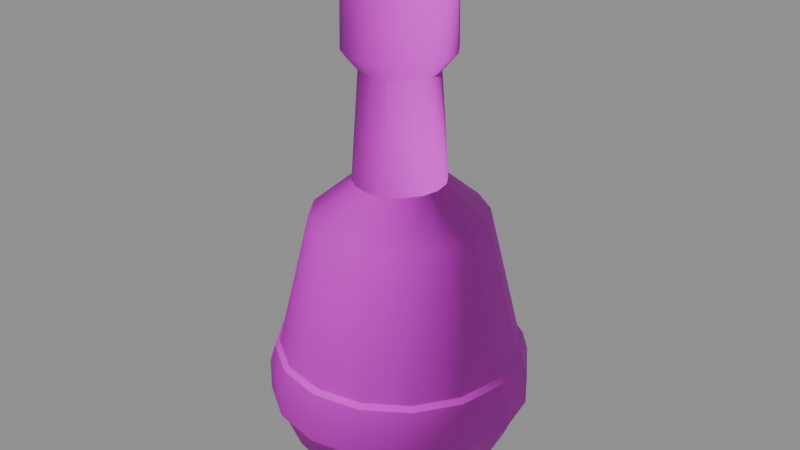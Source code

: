 # Source: potion_2.blend  (saved by Blender 5.1.30; exported with 4.5.12 LTS)
import bpy
from mathutils import Matrix  # noqa: F401  (used for matrix-valued properties, if any)

bpy.ops.wm.read_factory_settings(use_empty=True)
scene = bpy.context.scene
scene.name = 'Scene'

# ---- images (referenced by path relative to the original .blend; pixels are not part of the script)
import os
ASSET_DIR = os.environ.get("B2B_ASSET_DIR", "")  # directory of the original .blend (textures are referenced by path, not embedded)
HERE = os.path.dirname(os.path.abspath(__file__))  # packed textures are extracted next to this script under _unpacked/

def load_image(name, relpath, width, height, colorspace="sRGB"):
    """Load a texture the original file referenced (path relative to the .blend, or extracted next to this script)."""
    p = next((c for c in (os.path.join(HERE, relpath), os.path.join(ASSET_DIR, relpath)) if relpath and os.path.exists(c)), "")
    if p:
        img = bpy.data.images.load(p, check_existing=True)
        img.name = name
    else:  # same state as the original file: an image datablock whose file is absent (Cycles renders it pink)
        img = bpy.data.images.new(name, width, height)
        img.source = "FILE"
        img.filepath = "//" + (relpath or name)
    img.colorspace_settings.name = colorspace
    return img
img_t_trim_props_basecolor_png = load_image('T_Trim_Props_BaseColor.png', 'T_Trim_Props_BaseColor.png', 1024, 1024, 'sRGB')
img_t_trim_props_normal_png = load_image('T_Trim_Props_Normal.png', 'T_Trim_Props_Normal.png', 1024, 1024, 'Non-Color')

# ---- materials (node trees are filled in below, after node groups)
mat_mi_trim_props_vertex = bpy.data.materials.new('MI_Trim_Props_Vertex')
mat_mi_trim_props_vertex.roughness = 0.8727

# ---- material node trees
mat_mi_trim_props_vertex.use_nodes = True; mat_mi_trim_props_vertex.node_tree.nodes.clear()
_N = mat_mi_trim_props_vertex.node_tree.nodes; _L = mat_mi_trim_props_vertex.node_tree.links
n0 = _N.new('ShaderNodeBsdfPrincipled'); n0.name = 'Principled BSDF'; n0.location = (-200, 100)
n0.inputs[2].default_value = 0.8727
n1 = _N.new('ShaderNodeOutputMaterial'); n1.name = 'Material Output'; n1.location = (200, 100)
n2 = _N.new('ShaderNodeNormalMap'); n2.name = 'Normal Map'; n2.location = (-600, -600)
n2.label = 'Normal/Map'
n3 = _N.new('ShaderNodeTexImage'); n3.name = 'Image Texture'; n3.location = (-600, 300)
n3.image = img_t_trim_props_basecolor_png
n4 = _N.new('ShaderNodeTexImage'); n4.name = 'Image Texture.001'; n4.location = (-900, -1200)
n4.image = img_t_trim_props_normal_png
_L.new(n0.outputs[0], n1.inputs[0])
_L.new(n2.outputs[0], n0.inputs[5])
_L.new(n3.outputs[0], n0.inputs[0])
_L.new(n4.outputs[0], n2.inputs[1])
n1.is_active_output = True

# ---- meshes
me_cylinder_045 = bpy.data.meshes.new('Cylinder.045')
me_cylinder_045.from_pydata([(2.216e-10, 0.02627, -0.0001759), (0.01005, 0.02427, -0.0001759), (0.01858, 0.01858, -0.0001759), (0.02427, 0.01005, -0.0001759), (0.02627, 2.216e-10, -0.0001759), (0.02427, -0.01005, -0.0001759), (0.01858, -0.01858, -0.0001759), (0.01005, -0.02427, -0.0001759), (2.216e-10, -0.02627, -0.0001759), (-0.01005, -0.02427, -0.0001759), (-0.01858, -0.01858, -0.0001759), (-0.02427, -0.01005, -0.0001759), (-0.02627, 2.216e-10, -0.0001759), (-0.02427, 0.01005, -0.0001759), (-0.01858, 0.01858, -0.0001759), (-0.01005, 0.02427, -0.0001759), (0.01621, 0.03914, 0.1375), (5.486e-10, 0.04236, 0.1375), (0.02995, 0.02995, 0.1375), (0.03914, 0.01621, 0.1375), (0.04236, -5.374e-10, 0.1375), (0.03914, -0.01621, 0.1375), (0.02995, -0.02995, 0.1375), (0.01621, -0.03914, 0.1375), (5.486e-10, -0.04236, 0.1375), (-0.01621, -0.03914, 0.1375), (-0.02995, -0.02995, 0.1375), (-0.03914, -0.01621, 0.1375), (-0.04236, -5.374e-10, 0.1375), (-0.03914, 0.01621, 0.1375), (-0.02995, 0.02995, 0.1375), (-0.01621, 0.03914, 0.1375), (0.008447, 0.02039, 0.1549), (2.575e-10, 0.02207, 0.1549), (0.01561, 0.01561, 0.1549), (0.02039, 0.008447, 0.1549), (0.02207, -4.005e-10, 0.1549), (0.02039, -0.008447, 0.1549), (0.01561, -0.01561, 0.1549), (0.008447, -0.02039, 0.1549), (2.575e-10, -0.02207, 0.1549), (-0.008447, -0.02039, 0.1549), (-0.01561, -0.01561, 0.1549), (-0.02039, -0.008447, 0.1549), (-0.02207, -4.005e-10, 0.1549), (-0.02039, 0.008447, 0.1549), (-0.01561, 0.01561, 0.1549), (-0.008447, 0.02039, 0.1549), (0.007066, 0.01706, 0.2071), (2.765e-10, 0.01846, 0.2071), (0.01306, 0.01306, 0.2071), (0.01706, 0.007066, 0.2071), (0.01846, -3.585e-10, 0.2071), (0.01706, -0.007066, 0.2071), (0.01306, -0.01306, 0.2071), (0.007066, -0.01706, 0.2071), (2.765e-10, -0.01846, 0.2071), (-0.007066, -0.01706, 0.2071), (-0.01306, -0.01306, 0.2071), (-0.01706, -0.007066, 0.2071), (-0.01846, -3.585e-10, 0.2071), (-0.01706, 0.007066, 0.2071), (-0.01306, 0.01306, 0.2071), (-0.007066, 0.01706, 0.2071), (0.009919, 0.02395, 0.216), (5.608e-10, 0.02592, 0.216), (0.01833, 0.01833, 0.216), (0.02395, 0.009919, 0.216), (0.02592, -5.417e-10, 0.216), (0.02395, -0.009919, 0.216), (0.01833, -0.01833, 0.216), (0.009919, -0.02395, 0.216), (5.608e-10, -0.02592, 0.216), (-0.009919, -0.02395, 0.216), (-0.01833, -0.01833, 0.216), (-0.02395, -0.009919, 0.216), (-0.02592, -5.417e-10, 0.216), (-0.02395, 0.009919, 0.216), (-0.01833, 0.01833, 0.216), (-0.009919, 0.02395, 0.216), (0.00974, 0.02351, 0.2438), (5.644e-10, 0.02545, 0.2438), (0.018, 0.018, 0.2438), (0.02351, 0.00974, 0.2438), (0.02545, -5.457e-10, 0.2438), (0.02351, -0.00974, 0.2438), (0.018, -0.018, 0.2438), (0.00974, -0.02351, 0.2438), (5.644e-10, -0.02545, 0.2438), (-0.00974, -0.02351, 0.2438), (-0.018, -0.018, 0.2438), (-0.02351, -0.00974, 0.2438), (-0.02545, -5.457e-10, 0.2438), (-0.02351, 0.00974, 0.2438), (-0.018, 0.018, 0.2438), (-0.00974, 0.02351, 0.2438), (1.294e-10, 0.04157, 0.01015), (5.871e-11, 0.05406, 0.02344), (5.871e-11, 0.06119, 0.04155), (0.01591, 0.03841, 0.01015), (0.02341, 0.05653, 0.04155), (0.02069, 0.04994, 0.02344), (0.0294, 0.0294, 0.01015), (0.04326, 0.04326, 0.04155), (0.03822, 0.03822, 0.02344), (0.03841, 0.01591, 0.01015), (0.05653, 0.02341, 0.04155), (0.04994, 0.02069, 0.02344), (0.04157, 1.294e-10, 0.01015), (0.06119, -5.871e-11, 0.04155), (0.05406, 0.0, 0.02344), (0.03841, -0.01591, 0.01015), (0.05653, -0.02341, 0.04155), (0.04994, -0.02069, 0.02344), (0.0294, -0.0294, 0.01015), (0.04326, -0.04326, 0.04155), (0.03822, -0.03822, 0.02344), (0.01591, -0.03841, 0.01015), (0.02341, -0.05653, 0.04155), (0.02069, -0.04994, 0.02344), (1.294e-10, -0.04157, 0.01015), (5.871e-11, -0.06119, 0.04155), (5.871e-11, -0.05406, 0.02344), (-0.01591, -0.03841, 0.01015), (-0.02341, -0.05653, 0.04155), (-0.02069, -0.04994, 0.02344), (-0.0294, -0.0294, 0.01015), (-0.04326, -0.04326, 0.04155), (-0.03822, -0.03822, 0.02344), (-0.03841, -0.01591, 0.01015), (-0.05653, -0.02341, 0.04155), (-0.04994, -0.02069, 0.02344), (-0.04157, 1.294e-10, 0.01015), (-0.06119, -5.871e-11, 0.04155), (-0.05406, 0.0, 0.02344), (-0.03841, 0.01591, 0.01015), (-0.05653, 0.02341, 0.04155), (-0.04994, 0.02069, 0.02344), (-0.0294, 0.0294, 0.01015), (-0.04326, 0.04326, 0.04155), (-0.03822, 0.03822, 0.02344), (-0.01591, 0.03841, 0.01015), (-0.02341, 0.05653, 0.04155), (-0.02069, 0.04994, 0.02344), (0.006354, 0.01538, 0.2327), (-1.153e-05, 0.01665, 0.233), (0.01175, 0.01177, 0.2325), (0.01536, 0.006372, 0.2323), (0.01662, -1.886e-10, 0.2323), (0.01536, -0.006372, 0.2323), (0.01175, -0.01177, 0.2325), (0.006354, -0.01538, 0.2327), (-1.153e-05, -0.01665, 0.233), (-0.006377, -0.01538, 0.2333), (-0.01177, -0.01177, 0.2335), (-0.01538, -0.006372, 0.2337), (-0.01664, -3.885e-10, 0.2338), (-0.01538, 0.006372, 0.2337), (-0.01177, 0.01177, 0.2335), (-0.006377, 0.01538, 0.2333), (0.008833, 0.01841, 0.2601), (0.001216, 0.01992, 0.2605), (0.01529, 0.01409, 0.2598), (0.0196, 0.007625, 0.2596), (0.02112, -1.743e-10, 0.2596), (0.0196, -0.007625, 0.2596), (0.01529, -0.01409, 0.2598), (0.008833, -0.01841, 0.2601), (0.001216, -0.01992, 0.2605), (-0.006401, -0.01841, 0.2608), (-0.01286, -0.01409, 0.2611), (-0.01717, -0.007625, 0.2613), (-0.01869, -4.136e-10, 0.2613), (-0.01717, 0.007625, 0.2613), (-0.01286, 0.01409, 0.2611), (-0.006401, 0.01841, 0.2608), (0.02237, 0.05401, 0.0704), (1.91e-10, 0.05846, 0.0704), (-0.02237, 0.05401, 0.0704), (0.04134, 0.04134, 0.0704), (0.05401, 0.02237, 0.0704), (0.05846, -2.275e-10, 0.0704), (0.05401, -0.02237, 0.0704), (0.04134, -0.04134, 0.0704), (0.02237, -0.05401, 0.0704), (1.91e-10, -0.05846, 0.0704), (-0.02237, -0.05401, 0.0704), (-0.04134, -0.04134, 0.0704), (-0.05401, -0.02237, 0.0704), (-0.05846, -2.275e-10, 0.0704), (-0.05401, 0.02237, 0.0704), (-0.04134, 0.04134, 0.0704), (5.459e-11, 0.06372, 0.04405), (0.02438, 0.05887, 0.04405), (0.02433, 0.05873, 0.05923), (1.325e-10, 0.06357, 0.05923), (0.04506, 0.04506, 0.04405), (0.04495, 0.04495, 0.05923), (0.05887, 0.02438, 0.04405), (0.05873, 0.02433, 0.05923), (0.06372, -6.551e-11, 0.04405), (0.06357, -1.894e-10, 0.05923), (0.05887, -0.02438, 0.04405), (0.05873, -0.02433, 0.05923), (0.04506, -0.04506, 0.04405), (0.04495, -0.04495, 0.05923), (0.02438, -0.05887, 0.04405), (0.02433, -0.05873, 0.05923), (5.459e-11, -0.06372, 0.04405), (1.325e-10, -0.06357, 0.05923), (-0.02438, -0.05887, 0.04405), (-0.02433, -0.05873, 0.05923), (-0.04506, -0.04506, 0.04405), (-0.04495, -0.04495, 0.05923), (-0.05887, -0.02438, 0.04405), (-0.05873, -0.02433, 0.05923), (-0.06372, -6.551e-11, 0.04405), (-0.06357, -1.894e-10, 0.05923), (-0.05887, 0.02438, 0.04405), (-0.05873, 0.02433, 0.05923), (-0.04506, 0.04506, 0.04405), (-0.04495, 0.04495, 0.05923), (-0.02438, 0.05887, 0.04405), (-0.02433, 0.05873, 0.05923), (0.0233, 0.05625, 0.06829), (0.04305, 0.04305, 0.06829), (0.05625, 0.0233, 0.06829), (0.06088, -2.413e-10, 0.06829), (0.05625, -0.0233, 0.06829), (0.04305, -0.04305, 0.06829), (0.0233, -0.05625, 0.06829), (1.923e-10, -0.06088, 0.06829), (-0.0233, -0.05625, 0.06829), (-0.04305, -0.04305, 0.06829), (-0.05625, -0.0233, 0.06829), (-0.06088, -2.413e-10, 0.06829), (-0.05625, 0.0233, 0.06829), (-0.04305, 0.04305, 0.06829), (1.923e-10, 0.06088, 0.06829), (-0.0233, 0.05625, 0.06829)], [], [(15, 141, 96, 0), (179, 176, 16, 18), (180, 179, 18, 19), (181, 180, 19, 20), (182, 181, 20, 21), (183, 182, 21, 22), (184, 183, 22, 23), (185, 184, 23, 24), (186, 185, 24, 25), (187, 186, 25, 26), (188, 187, 26, 27), (189, 188, 27, 28), (190, 189, 28, 29), (191, 190, 29, 30), (2, 102, 105, 3), (178, 191, 30, 31), (177, 178, 31, 17), (0, 1, 2, 3, 4, 5, 6, 7, 8, 9, 10, 11, 12, 13, 14, 15), (25, 24, 40, 41), (7, 117, 120, 8), (12, 132, 135, 13), (5, 111, 114, 6), (10, 126, 129, 11), (3, 105, 108, 4), (8, 120, 123, 9), (0, 96, 99, 1), (13, 135, 138, 14), (6, 114, 117, 7), (11, 129, 132, 12), (1, 99, 102, 2), (4, 108, 111, 5), (9, 123, 126, 10), (14, 138, 141, 15), (46, 45, 61, 62), (18, 16, 32, 34), (26, 25, 41, 42), (19, 18, 34, 35), (27, 26, 42, 43), (20, 19, 35, 36), (28, 27, 43, 44), (21, 20, 36, 37), (29, 28, 44, 45), (22, 21, 37, 38), (30, 29, 45, 46), (23, 22, 38, 39), (31, 30, 46, 47), (24, 23, 39, 40), (16, 17, 33, 32), (17, 31, 47, 33), (60, 59, 75, 76), (39, 38, 54, 55), (47, 46, 62, 63), (40, 39, 55, 56), (32, 33, 49, 48), (33, 47, 63, 49), (41, 40, 56, 57), (34, 32, 48, 50), (42, 41, 57, 58), (35, 34, 50, 51), (43, 42, 58, 59), (36, 35, 51, 52), (44, 43, 59, 60), (37, 36, 52, 53), (45, 44, 60, 61), (38, 37, 53, 54), (66, 64, 80, 82), (53, 52, 68, 69), (61, 60, 76, 77), (54, 53, 69, 70), (62, 61, 77, 78), (55, 54, 70, 71), (63, 62, 78, 79), (56, 55, 71, 72), (48, 49, 65, 64), (49, 63, 79, 65), (57, 56, 72, 73), (50, 48, 64, 66), (58, 57, 73, 74), (51, 50, 66, 67), (59, 58, 74, 75), (52, 51, 67, 68), (80, 81, 95, 94, 93, 92, 91, 90, 89, 88, 87, 86, 85, 84, 83, 82), (74, 73, 89, 90), (67, 66, 82, 83), (75, 74, 90, 91), (68, 67, 83, 84), (76, 75, 91, 92), (69, 68, 84, 85), (77, 76, 92, 93), (70, 69, 85, 86), (78, 77, 93, 94), (71, 70, 86, 87), (79, 78, 94, 95), (72, 71, 87, 88), (64, 65, 81, 80), (65, 79, 95, 81), (73, 72, 88, 89), (99, 96, 97, 101), (101, 97, 98, 100), (187, 188, 234, 233), (102, 99, 101, 104), (104, 101, 100, 103), (188, 189, 235, 234), (105, 102, 104, 107), (107, 104, 103, 106), (142, 139, 220, 222), (108, 105, 107, 110), (110, 107, 106, 109), (189, 190, 236, 235), (111, 108, 110, 113), (113, 110, 109, 112), (136, 133, 216, 218), (114, 111, 113, 116), (116, 113, 112, 115), (130, 127, 212, 214), (117, 114, 116, 119), (119, 116, 115, 118), (190, 191, 237, 236), (120, 117, 119, 122), (122, 119, 118, 121), (124, 121, 208, 210), (123, 120, 122, 125), (125, 122, 121, 124), (191, 178, 239, 237), (126, 123, 125, 128), (128, 125, 124, 127), (118, 115, 204, 206), (129, 126, 128, 131), (131, 128, 127, 130), (176, 179, 225, 224), (132, 129, 131, 134), (134, 131, 130, 133), (112, 109, 200, 202), (135, 132, 134, 137), (137, 134, 133, 136), (178, 177, 238, 239), (138, 135, 137, 140), (140, 137, 136, 139), (106, 103, 196, 198), (141, 138, 140, 143), (143, 140, 139, 142), (179, 180, 226, 225), (96, 141, 143, 97), (97, 143, 142, 98), (177, 176, 224, 238), (176, 177, 17, 16), (144, 146, 147, 148, 149, 150, 151, 152, 153, 154, 155, 156, 157, 158, 159, 145), (160, 161, 175, 174, 173, 172, 171, 170, 169, 168, 167, 166, 165, 164, 163, 162), (153, 152, 168, 169), (146, 144, 160, 162), (154, 153, 169, 170), (147, 146, 162, 163), (155, 154, 170, 171), (148, 147, 163, 164), (156, 155, 171, 172), (149, 148, 164, 165), (157, 156, 172, 173), (150, 149, 165, 166), (158, 157, 173, 174), (151, 150, 166, 167), (159, 158, 174, 175), (152, 151, 167, 168), (144, 145, 161, 160), (145, 159, 175, 161), (180, 181, 227, 226), (100, 98, 192, 193), (181, 182, 228, 227), (182, 183, 229, 228), (139, 136, 218, 220), (133, 130, 214, 216), (183, 184, 230, 229), (127, 124, 210, 212), (98, 142, 222, 192), (184, 185, 231, 230), (121, 118, 206, 208), (115, 112, 202, 204), (185, 186, 232, 231), (109, 106, 198, 200), (103, 100, 193, 196), (186, 187, 233, 232), (193, 192, 195, 194), (196, 193, 194, 197), (198, 196, 197, 199), (200, 198, 199, 201), (202, 200, 201, 203), (204, 202, 203, 205), (206, 204, 205, 207), (208, 206, 207, 209), (210, 208, 209, 211), (212, 210, 211, 213), (214, 212, 213, 215), (216, 214, 215, 217), (218, 216, 217, 219), (220, 218, 219, 221), (222, 220, 221, 223), (192, 222, 223, 195), (194, 195, 238, 224), (195, 223, 239, 238), (223, 221, 237, 239), (221, 219, 236, 237), (219, 217, 235, 236), (217, 215, 234, 235), (215, 213, 233, 234), (213, 211, 232, 233), (211, 209, 231, 232), (209, 207, 230, 231), (207, 205, 229, 230), (205, 203, 228, 229), (203, 201, 227, 228), (201, 199, 226, 227), (199, 197, 225, 226), (197, 194, 224, 225)])
me_cylinder_045.polygons.foreach_set('use_smooth', [True] * 212)
_k = set([(80, 81), (80, 82), (81, 95), (82, 83), (83, 84), (84, 85), (85, 86), (86, 87), (87, 88), (88, 89), (89, 90), (90, 91), (91, 92), (92, 93), (93, 94), (94, 95), (98, 100), (98, 142), (100, 103), (103, 106), (106, 109), (109, 112), (112, 115), (115, 118), (118, 121), (121, 124), (124, 127), (127, 130), (130, 133), (133, 136), (136, 139), (139, 142), (144, 145), (144, 146), (145, 159), (146, 147), (147, 148), (148, 149), (149, 150), (150, 151), (151, 152), (152, 153), (153, 154), (154, 155), (155, 156), (156, 157), (157, 158), (158, 159), (160, 161), (160, 162), (161, 175), (162, 163), (163, 164), (164, 165), (165, 166), (166, 167), (167, 168), (168, 169), (169, 170), (170, 171), (171, 172), (172, 173), (173, 174), (174, 175), (176, 177), (176, 179), (177, 178), (178, 191), (179, 180), (180, 181), (181, 182), (182, 183), (183, 184), (184, 185), (185, 186), (186, 187), (187, 188), (188, 189), (189, 190), (190, 191), (192, 193), (192, 222), (193, 196), (196, 198), (198, 200), (200, 202), (202, 204), (204, 206), (206, 208), (208, 210), (210, 212), (212, 214), (214, 216), (216, 218), (218, 220), (220, 222), (224, 225), (224, 238), (225, 226), (226, 227), (227, 228), (228, 229), (229, 230), (230, 231), (231, 232), (232, 233), (233, 234), (234, 235), (235, 236), (236, 237), (237, 239), (238, 239)])
me_cylinder_045.attributes.new('sharp_edge', 'BOOLEAN', 'EDGE').data.foreach_set('value', [ (min(e.vertices), max(e.vertices)) in _k for e in me_cylinder_045.edges])
_uv = me_cylinder_045.uv_layers.new(name='UVMap')
_uv.uv.foreach_set('vector', [1.0, 0.4558, 1.0, 0.467, 0.9878, 0.467, 0.9878, 0.4558, 0.954, 0.5074, 0.9746, 0.5074, 0.9746, 0.5491, 0.954, 0.5491, 0.9334, 0.5074, 0.954, 0.5074, 0.954, 0.5491, 0.9334, 0.5491, 0.9128, 0.5074, 0.9334, 0.5074, 0.9334, 0.5491, 0.9128, 0.5491, 0.8922, 0.5074, 0.9128, 0.5074, 0.9128, 0.5491, 0.8922, 0.5491, 0.8716, 0.5074, 0.8922, 0.5074, 0.8922, 0.5491, 0.8716, 0.5491, 0.851, 0.5074, 0.8716, 0.5074, 0.8716, 0.5491, 0.851, 0.5491, 0.8305, 0.5074, 0.851, 0.5074, 0.851, 0.5491, 0.8305, 0.5491, 0.8099, 0.5074, 0.8305, 0.5074, 0.8305, 0.5491, 0.8099, 0.5491, 0.7893, 0.5074, 0.8099, 0.5074, 0.8099, 0.5491, 0.7893, 0.5491, 0.7687, 0.5074, 0.7893, 0.5074, 0.7893, 0.5491, 0.7687, 0.5491, 0.7481, 0.5074, 0.7687, 0.5074, 0.7687, 0.5491, 0.7481, 0.5491, 0.7275, 0.5074, 0.7481, 0.5074, 0.7481, 0.5491, 0.7275, 0.5491, 0.7069, 0.5074, 0.7275, 0.5074, 0.7275, 0.5491, 0.7069, 0.5491, 0.954, 0.4558, 0.954, 0.467, 0.9334, 0.467, 0.9334, 0.4558, 0.7031, 0.5074, 0.7069, 0.5074, 0.7069, 0.5491, 0.7031, 0.5491, 0.9878, 0.5074, 1.0, 0.5074, 1.0, 0.5491, 0.9878, 0.5491, 0.332, 0.4277, 0.338, 0.4132, 0.3491, 0.4021, 0.3636, 0.3961, 0.3794, 0.3961, 0.3939, 0.4021, 0.405, 0.4132, 0.411, 0.4277, 0.411, 0.4434, 0.405, 0.4579, 0.3939, 0.469, 0.3794, 0.4751, 0.3636, 0.4751, 0.3491, 0.469, 0.338, 0.4579, 0.332, 0.4434, 0.8099, 0.5491, 0.8305, 0.5491, 0.8305, 0.5653, 0.8099, 0.5653, 0.851, 0.4558, 0.851, 0.467, 0.8305, 0.467, 0.8305, 0.4558, 0.7481, 0.4558, 0.7481, 0.467, 0.7275, 0.467, 0.7275, 0.4558, 0.8922, 0.4558, 0.8922, 0.467, 0.8716, 0.467, 0.8716, 0.4558, 0.7893, 0.4558, 0.7893, 0.467, 0.7687, 0.467, 0.7687, 0.4558, 0.9334, 0.4558, 0.9334, 0.467, 0.9128, 0.467, 0.9128, 0.4558, 0.8305, 0.4558, 0.8305, 0.467, 0.8099, 0.467, 0.8099, 0.4558, 0.9878, 0.4558, 0.9878, 0.467, 0.9746, 0.467, 0.9746, 0.4558, 0.7275, 0.4558, 0.7275, 0.467, 0.7069, 0.467, 0.7069, 0.4558, 0.8716, 0.4558, 0.8716, 0.467, 0.851, 0.467, 0.851, 0.4558, 0.7687, 0.4558, 0.7687, 0.467, 0.7481, 0.467, 0.7481, 0.4558, 0.9746, 0.4558, 0.9746, 0.467, 0.954, 0.467, 0.954, 0.4558, 0.9128, 0.4558, 0.9128, 0.467, 0.8922, 0.467, 0.8922, 0.4558, 0.8099, 0.4558, 0.8099, 0.467, 0.7893, 0.467, 0.7893, 0.4558, 0.7069, 0.4558, 0.7069, 0.467, 0.7031, 0.467, 0.7031, 0.4558, 0.8253, 0.5301, 0.8064, 0.5301, 0.8064, 0.5017, 0.8253, 0.5017, 0.954, 0.5491, 0.9746, 0.5491, 0.9746, 0.5653, 0.954, 0.5653, 0.7893, 0.5491, 0.8099, 0.5491, 0.8099, 0.5653, 0.7893, 0.5653, 0.9334, 0.5491, 0.954, 0.5491, 0.954, 0.5653, 0.9334, 0.5653, 0.7687, 0.5491, 0.7893, 0.5491, 0.7893, 0.5653, 0.7687, 0.5653, 0.9128, 0.5491, 0.9334, 0.5491, 0.9334, 0.5653, 0.9128, 0.5653, 0.7481, 0.5491, 0.7687, 0.5491, 0.7687, 0.5653, 0.7481, 0.5653, 0.8922, 0.5491, 0.9128, 0.5491, 0.9128, 0.5653, 0.8922, 0.5653, 0.7275, 0.5491, 0.7481, 0.5491, 0.7481, 0.5653, 0.7275, 0.5653, 0.8716, 0.5491, 0.8922, 0.5491, 0.8922, 0.5653, 0.8716, 0.5653, 0.7069, 0.5491, 0.7275, 0.5491, 0.7275, 0.5653, 0.7069, 0.5653, 0.851, 0.5491, 0.8716, 0.5491, 0.8716, 0.5653, 0.851, 0.5653, 0.7031, 0.5491, 0.7069, 0.5491, 0.7069, 0.5653, 0.7031, 0.5653, 0.8305, 0.5491, 0.851, 0.5491, 0.851, 0.5653, 0.8305, 0.5653, 0.9746, 0.5491, 0.9878, 0.5491, 0.9878, 0.5653, 0.9746, 0.5653, 0.9878, 0.5491, 1.0, 0.5491, 1.0, 0.5653, 0.9878, 0.5653, 0.3488, 0.5364, 0.3392, 0.5364, 0.3392, 0.5249, 0.3488, 0.5249, 0.9996, 0.5301, 0.976, 0.5301, 0.976, 0.5017, 0.9996, 0.5017, 0.8441, 0.5301, 0.8253, 0.5301, 0.8253, 0.5017, 0.8441, 0.5017, 0.7192, 0.5301, 0.7031, 0.5301, 0.7031, 0.5017, 0.7192, 0.5017, 0.8818, 0.5301, 0.863, 0.5301, 0.863, 0.5017, 0.8818, 0.5017, 0.863, 0.5301, 0.8441, 0.5301, 0.8441, 0.5017, 0.863, 0.5017, 0.7311, 0.5301, 0.7192, 0.5301, 0.7192, 0.5017, 0.7311, 0.5017, 0.9006, 0.5301, 0.8818, 0.5301, 0.8818, 0.5017, 0.9006, 0.5017, 0.7499, 0.5301, 0.7311, 0.5301, 0.7311, 0.5017, 0.7499, 0.5017, 0.9195, 0.5301, 0.9006, 0.5301, 0.9006, 0.5017, 0.9195, 0.5017, 0.7688, 0.5301, 0.7499, 0.5301, 0.7499, 0.5017, 0.7688, 0.5017, 0.9383, 0.5301, 0.9195, 0.5301, 0.9195, 0.5017, 0.9383, 0.5017, 0.7876, 0.5301, 0.7688, 0.5301, 0.7688, 0.5017, 0.7876, 0.5017, 0.9572, 0.5301, 0.9383, 0.5301, 0.9383, 0.5017, 0.9572, 0.5017, 0.8064, 0.5301, 0.7876, 0.5301, 0.7876, 0.5017, 0.8064, 0.5017, 0.976, 0.5301, 0.9572, 0.5301, 0.9572, 0.5017, 0.976, 0.5017, 0.4064, 0.5249, 0.3968, 0.5249, 0.3968, 0.4972, 0.4064, 0.4972, 0.4352, 0.5364, 0.4256, 0.5364, 0.4256, 0.5249, 0.4352, 0.5249, 0.3584, 0.5364, 0.3488, 0.5364, 0.3488, 0.5249, 0.3584, 0.5249, 0.4448, 0.5364, 0.4352, 0.5364, 0.4352, 0.5249, 0.4448, 0.5249, 0.368, 0.5364, 0.3584, 0.5364, 0.3584, 0.5249, 0.368, 0.5249, 0.4544, 0.5364, 0.4448, 0.5364, 0.4448, 0.5249, 0.4544, 0.5249, 0.3776, 0.5364, 0.368, 0.5364, 0.368, 0.5249, 0.3776, 0.5249, 0.464, 0.5364, 0.4544, 0.5364, 0.4544, 0.5249, 0.464, 0.5249, 0.3968, 0.5364, 0.3872, 0.5364, 0.3872, 0.5249, 0.3968, 0.5249, 0.3872, 0.5364, 0.3776, 0.5364, 0.3776, 0.5249, 0.3872, 0.5249, 0.4736, 0.5364, 0.464, 0.5364, 0.464, 0.5249, 0.4736, 0.5249, 0.4064, 0.5364, 0.3968, 0.5364, 0.3968, 0.5249, 0.4064, 0.5249, 0.4832, 0.5364, 0.4736, 0.5364, 0.4736, 0.5249, 0.4832, 0.5249, 0.416, 0.5364, 0.4064, 0.5364, 0.4064, 0.5249, 0.416, 0.5249, 0.4928, 0.5364, 0.4832, 0.5364, 0.4832, 0.5249, 0.4928, 0.5249, 0.4256, 0.5364, 0.416, 0.5364, 0.416, 0.5249, 0.4256, 0.5249, 0.3935, 0.4669, 0.3806, 0.4722, 0.3667, 0.4722, 0.3538, 0.4669, 0.344, 0.457, 0.3387, 0.4442, 0.3387, 0.4303, 0.344, 0.4174, 0.3538, 0.4076, 0.3667, 0.4022, 0.3806, 0.4022, 0.3935, 0.4076, 0.4033, 0.4174, 0.4086, 0.4303, 0.4086, 0.4442, 0.4033, 0.457, 0.4832, 0.5249, 0.4736, 0.5249, 0.4736, 0.4972, 0.4832, 0.4972, 0.416, 0.5249, 0.4064, 0.5249, 0.4064, 0.4972, 0.416, 0.4972, 0.4928, 0.5249, 0.4832, 0.5249, 0.4832, 0.4972, 0.4928, 0.4972, 0.4256, 0.5249, 0.416, 0.5249, 0.416, 0.4972, 0.4256, 0.4972, 0.3488, 0.5249, 0.3392, 0.5249, 0.3392, 0.4972, 0.3488, 0.4972, 0.4352, 0.5249, 0.4256, 0.5249, 0.4256, 0.4972, 0.4352, 0.4972, 0.3584, 0.5249, 0.3488, 0.5249, 0.3488, 0.4972, 0.3584, 0.4972, 0.4448, 0.5249, 0.4352, 0.5249, 0.4352, 0.4972, 0.4448, 0.4972, 0.368, 0.5249, 0.3584, 0.5249, 0.3584, 0.4972, 0.368, 0.4972, 0.4544, 0.5249, 0.4448, 0.5249, 0.4448, 0.4972, 0.4544, 0.4972, 0.3776, 0.5249, 0.368, 0.5249, 0.368, 0.4972, 0.3776, 0.4972, 0.464, 0.5249, 0.4544, 0.5249, 0.4544, 0.4972, 0.464, 0.4972, 0.3968, 0.5249, 0.3872, 0.5249, 0.3872, 0.4972, 0.3968, 0.4972, 0.3872, 0.5249, 0.3776, 0.5249, 0.3776, 0.4972, 0.3872, 0.4972, 0.4736, 0.5249, 0.464, 0.5249, 0.464, 0.4972, 0.4736, 0.4972, 0.9746, 0.467, 0.9878, 0.467, 0.9878, 0.478, 0.9746, 0.478, 0.9746, 0.478, 0.9878, 0.478, 0.9878, 0.4898, 0.9746, 0.4898, 0.8024, 0.3854, 0.7849, 0.3854, 0.7849, 0.3832, 0.8024, 0.3832, 0.954, 0.467, 0.9746, 0.467, 0.9746, 0.478, 0.954, 0.478, 0.954, 0.478, 0.9746, 0.478, 0.9746, 0.4898, 0.954, 0.4898, 0.7849, 0.3854, 0.7674, 0.3854, 0.7674, 0.3832, 0.7849, 0.3832, 0.9334, 0.467, 0.954, 0.467, 0.954, 0.478, 0.9334, 0.478, 0.9334, 0.478, 0.954, 0.478, 0.954, 0.4898, 0.9334, 0.4898, 0.7188, 0.3639, 0.7324, 0.3639, 0.7324, 0.3663, 0.7188, 0.3663, 0.9128, 0.467, 0.9334, 0.467, 0.9334, 0.478, 0.9128, 0.478, 0.9128, 0.478, 0.9334, 0.478, 0.9334, 0.4898, 0.9128, 0.4898, 0.7674, 0.3854, 0.7499, 0.3854, 0.7499, 0.3832, 0.7674, 0.3832, 0.8922, 0.467, 0.9128, 0.467, 0.9128, 0.478, 0.8922, 0.478, 0.8922, 0.478, 0.9128, 0.478, 0.9128, 0.4898, 0.8922, 0.4898, 0.7499, 0.3639, 0.7674, 0.3639, 0.7674, 0.3663, 0.7499, 0.3663, 0.8716, 0.467, 0.8922, 0.467, 0.8922, 0.478, 0.8716, 0.478, 0.8716, 0.478, 0.8922, 0.478, 0.8922, 0.4898, 0.8716, 0.4898, 0.7849, 0.3639, 0.8024, 0.3639, 0.8024, 0.3663, 0.7849, 0.3663, 0.851, 0.467, 0.8716, 0.467, 0.8716, 0.478, 0.851, 0.478, 0.851, 0.478, 0.8716, 0.478, 0.8716, 0.4898, 0.851, 0.4898, 0.7499, 0.3854, 0.7324, 0.3854, 0.7324, 0.3832, 0.7499, 0.3832, 0.8305, 0.467, 0.851, 0.467, 0.851, 0.478, 0.8305, 0.478, 0.8305, 0.478, 0.851, 0.478, 0.851, 0.4898, 0.8305, 0.4898, 0.8199, 0.3639, 0.8374, 0.3639, 0.8374, 0.3663, 0.8199, 0.3663, 0.8099, 0.467, 0.8305, 0.467, 0.8305, 0.478, 0.8099, 0.478, 0.8099, 0.478, 0.8305, 0.478, 0.8305, 0.4898, 0.8099, 0.4898, 0.7324, 0.3854, 0.7188, 0.3854, 0.7188, 0.3832, 0.7324, 0.3832, 0.7893, 0.467, 0.8099, 0.467, 0.8099, 0.478, 0.7893, 0.478, 0.7893, 0.478, 0.8099, 0.478, 0.8099, 0.4898, 0.7893, 0.4898, 0.8549, 0.3639, 0.8724, 0.3639, 0.8724, 0.3663, 0.8549, 0.3663, 0.7687, 0.467, 0.7893, 0.467, 0.7893, 0.478, 0.7687, 0.478, 0.7687, 0.478, 0.7893, 0.478, 0.7893, 0.4898, 0.7687, 0.4898, 0.9599, 0.3854, 0.9424, 0.3854, 0.9424, 0.3832, 0.9599, 0.3832, 0.7481, 0.467, 0.7687, 0.467, 0.7687, 0.478, 0.7481, 0.478, 0.7481, 0.478, 0.7687, 0.478, 0.7687, 0.4898, 0.7481, 0.4898, 0.8899, 0.3639, 0.9074, 0.3639, 0.9074, 0.3663, 0.8899, 0.3663, 0.7275, 0.467, 0.7481, 0.467, 0.7481, 0.478, 0.7275, 0.478, 0.7275, 0.478, 0.7481, 0.478, 0.7481, 0.4898, 0.7275, 0.4898, 1.0, 0.3854, 0.9774, 0.3854, 0.9774, 0.3832, 1.0, 0.3832, 0.7069, 0.467, 0.7275, 0.467, 0.7275, 0.478, 0.7069, 0.478, 0.7069, 0.478, 0.7275, 0.478, 0.7275, 0.4898, 0.7069, 0.4898, 0.9249, 0.3639, 0.9424, 0.3639, 0.9424, 0.3663, 0.9249, 0.3663, 0.7031, 0.467, 0.7069, 0.467, 0.7069, 0.478, 0.7031, 0.478, 0.7031, 0.478, 0.7069, 0.478, 0.7069, 0.4898, 0.7031, 0.4898, 0.9424, 0.3854, 0.9249, 0.3854, 0.9249, 0.3832, 0.9424, 0.3832, 0.9878, 0.467, 1.0, 0.467, 1.0, 0.478, 0.9878, 0.478, 0.9878, 0.478, 1.0, 0.478, 1.0, 0.4898, 0.9878, 0.4898, 0.9774, 0.3854, 0.9599, 0.3854, 0.9599, 0.3832, 0.9774, 0.3832, 0.9746, 0.5074, 0.9878, 0.5074, 0.9878, 0.5491, 0.9746, 0.5491, 0.3935, 0.4669, 0.4033, 0.457, 0.4086, 0.4442, 0.4086, 0.4303, 0.4033, 0.4174, 0.3935, 0.4076, 0.3806, 0.4022, 0.3667, 0.4022, 0.3538, 0.4076, 0.344, 0.4174, 0.3387, 0.4303, 0.3387, 0.4442, 0.344, 0.457, 0.3538, 0.4669, 0.3667, 0.4722, 0.3806, 0.4722, 0.363, 0.3905, 0.3812, 0.3905, 0.3981, 0.3975, 0.411, 0.4104, 0.418, 0.4273, 0.418, 0.4456, 0.411, 0.4624, 0.3981, 0.4754, 0.3812, 0.4823, 0.363, 0.4823, 0.3461, 0.4754, 0.3332, 0.4624, 0.3262, 0.4456, 0.3262, 0.4273, 0.3332, 0.4104, 0.3461, 0.3975, 0.4798, 0.4989, 0.5, 0.4989, 0.5, 0.5367, 0.4798, 0.5367, 0.6209, 0.4989, 0.641, 0.4989, 0.641, 0.5367, 0.6209, 0.5367, 0.4597, 0.4989, 0.4798, 0.4989, 0.4798, 0.5367, 0.4597, 0.5367, 0.6007, 0.4989, 0.6209, 0.4989, 0.6209, 0.5367, 0.6007, 0.5367, 0.4395, 0.4989, 0.4597, 0.4989, 0.4597, 0.5367, 0.4395, 0.5367, 0.5806, 0.4989, 0.6007, 0.4989, 0.6007, 0.5367, 0.5806, 0.5367, 0.4194, 0.4989, 0.4395, 0.4989, 0.4395, 0.5367, 0.4194, 0.5367, 0.5604, 0.4989, 0.5806, 0.4989, 0.5806, 0.5367, 0.5604, 0.5367, 0.3992, 0.4989, 0.4194, 0.4989, 0.4194, 0.5367, 0.3992, 0.5367, 0.5403, 0.4989, 0.5604, 0.4989, 0.5604, 0.5367, 0.5403, 0.5367, 0.3791, 0.4989, 0.3992, 0.4989, 0.3992, 0.5367, 0.3791, 0.5367, 0.5201, 0.4989, 0.5403, 0.4989, 0.5403, 0.5367, 0.5201, 0.5367, 0.3589, 0.4989, 0.3791, 0.4989, 0.3791, 0.5367, 0.3589, 0.5367, 0.5, 0.4989, 0.5201, 0.4989, 0.5201, 0.5367, 0.5, 0.5367, 0.641, 0.4989, 0.6562, 0.4989, 0.6562, 0.5367, 0.641, 0.5367, 0.3438, 0.4989, 0.3589, 0.4989, 0.3589, 0.5367, 0.3438, 0.5367, 0.9249, 0.3854, 0.9074, 0.3854, 0.9074, 0.3832, 0.9249, 0.3832, 0.9599, 0.3639, 0.9774, 0.3639, 0.9774, 0.3663, 0.9599, 0.3663, 0.9074, 0.3854, 0.8899, 0.3854, 0.8899, 0.3832, 0.9074, 0.3832, 0.8899, 0.3854, 0.8724, 0.3854, 0.8724, 0.3832, 0.8899, 0.3832, 0.7324, 0.3639, 0.7499, 0.3639, 0.7499, 0.3663, 0.7324, 0.3663, 0.7674, 0.3639, 0.7849, 0.3639, 0.7849, 0.3663, 0.7674, 0.3663, 0.8724, 0.3854, 0.8549, 0.3854, 0.8549, 0.3832, 0.8724, 0.3832, 0.8024, 0.3639, 0.8199, 0.3639, 0.8199, 0.3663, 0.8024, 0.3663, 0.9774, 0.3639, 1.0, 0.3639, 1.0, 0.3663, 0.9774, 0.3663, 0.8549, 0.3854, 0.8374, 0.3854, 0.8374, 0.3832, 0.8549, 0.3832, 0.8374, 0.3639, 0.8549, 0.3639, 0.8549, 0.3663, 0.8374, 0.3663, 0.8724, 0.3639, 0.8899, 0.3639, 0.8899, 0.3663, 0.8724, 0.3663, 0.8374, 0.3854, 0.8199, 0.3854, 0.8199, 0.3832, 0.8374, 0.3832, 0.9074, 0.3639, 0.9249, 0.3639, 0.9249, 0.3663, 0.9074, 0.3663, 0.9424, 0.3639, 0.9599, 0.3639, 0.9599, 0.3663, 0.9424, 0.3663, 0.8199, 0.3854, 0.8024, 0.3854, 0.8024, 0.3832, 0.8199, 0.3832, 0.9599, 0.3663, 0.9774, 0.3663, 0.9774, 0.3767, 0.9599, 0.3767, 0.9424, 0.3663, 0.9599, 0.3663, 0.9599, 0.3767, 0.9424, 0.3767, 0.9249, 0.3663, 0.9424, 0.3663, 0.9424, 0.3767, 0.9249, 0.3767, 0.9074, 0.3663, 0.9249, 0.3663, 0.9249, 0.3767, 0.9074, 0.3767, 0.8899, 0.3663, 0.9074, 0.3663, 0.9074, 0.3767, 0.8899, 0.3767, 0.8724, 0.3663, 0.8899, 0.3663, 0.8899, 0.3767, 0.8724, 0.3767, 0.8549, 0.3663, 0.8724, 0.3663, 0.8724, 0.3767, 0.8549, 0.3767, 0.8374, 0.3663, 0.8549, 0.3663, 0.8549, 0.3767, 0.8374, 0.3767, 0.8199, 0.3663, 0.8374, 0.3663, 0.8374, 0.3767, 0.8199, 0.3767, 0.8024, 0.3663, 0.8199, 0.3663, 0.8199, 0.3767, 0.8024, 0.3767, 0.7849, 0.3663, 0.8024, 0.3663, 0.8024, 0.3767, 0.7849, 0.3767, 0.7674, 0.3663, 0.7849, 0.3663, 0.7849, 0.3767, 0.7674, 0.3767, 0.7499, 0.3663, 0.7674, 0.3663, 0.7674, 0.3767, 0.7499, 0.3767, 0.7324, 0.3663, 0.7499, 0.3663, 0.7499, 0.3767, 0.7324, 0.3767, 0.7188, 0.3663, 0.7324, 0.3663, 0.7324, 0.3767, 0.7188, 0.3767, 0.9774, 0.3663, 1.0, 0.3663, 1.0, 0.3767, 0.9774, 0.3767, 0.9599, 0.3767, 0.9774, 0.3767, 0.9774, 0.3832, 0.9599, 0.3832, 0.9774, 0.3767, 1.0, 0.3767, 1.0, 0.3832, 0.9774, 0.3832, 0.7188, 0.3767, 0.7324, 0.3767, 0.7324, 0.3832, 0.7188, 0.3832, 0.7324, 0.3767, 0.7499, 0.3767, 0.7499, 0.3832, 0.7324, 0.3832, 0.7499, 0.3767, 0.7674, 0.3767, 0.7674, 0.3832, 0.7499, 0.3832, 0.7674, 0.3767, 0.7849, 0.3767, 0.7849, 0.3832, 0.7674, 0.3832, 0.7849, 0.3767, 0.8024, 0.3767, 0.8024, 0.3832, 0.7849, 0.3832, 0.8024, 0.3767, 0.8199, 0.3767, 0.8199, 0.3832, 0.8024, 0.3832, 0.8199, 0.3767, 0.8374, 0.3767, 0.8374, 0.3832, 0.8199, 0.3832, 0.8374, 0.3767, 0.8549, 0.3767, 0.8549, 0.3832, 0.8374, 0.3832, 0.8549, 0.3767, 0.8724, 0.3767, 0.8724, 0.3832, 0.8549, 0.3832, 0.8724, 0.3767, 0.8899, 0.3767, 0.8899, 0.3832, 0.8724, 0.3832, 0.8899, 0.3767, 0.9074, 0.3767, 0.9074, 0.3832, 0.8899, 0.3832, 0.9074, 0.3767, 0.9249, 0.3767, 0.9249, 0.3832, 0.9074, 0.3832, 0.9249, 0.3767, 0.9424, 0.3767, 0.9424, 0.3832, 0.9249, 0.3832, 0.9424, 0.3767, 0.9599, 0.3767, 0.9599, 0.3832, 0.9424, 0.3832])
_ca = me_cylinder_045.color_attributes.new('Attribute', 'BYTE_COLOR', 'CORNER')
_ca.data.foreach_set('color', [0.1274, 0.004025, 0.0, 1.0, 0.1274, 0.004025, 0.0, 1.0, 0.1274, 0.004025, 0.0, 1.0, 0.1274, 0.004025, 0.0, 1.0, 0.1274, 0.004025, 0.0, 1.0, 0.1274, 0.004025, 0.0, 1.0, 0.1274, 0.004025, 0.0, 1.0, 0.1274, 0.004025, 0.0, 1.0, 0.1274, 0.004025, 0.0, 1.0, 0.1274, 0.004025, 0.0, 1.0, 0.1274, 0.004025, 0.0, 1.0, 0.1274, 0.004025, 0.0, 1.0, 0.1274, 0.004025, 0.0, 1.0, 0.1274, 0.004025, 0.0, 1.0, 0.1274, 0.004025, 0.0, 1.0, 0.1274, 0.004025, 0.0, 1.0, 0.1274, 0.004025, 0.0, 1.0, 0.1274, 0.004025, 0.0, 1.0, 0.1274, 0.004025, 0.0, 1.0, 0.1274, 0.004025, 0.0, 1.0, 0.1274, 0.004025, 0.0, 1.0, 0.1274, 0.004025, 0.0, 1.0, 0.1274, 0.004025, 0.0, 1.0, 0.1274, 0.004025, 0.0, 1.0, 0.1274, 0.004025, 0.0, 1.0, 0.1274, 0.004025, 0.0, 1.0, 0.1274, 0.004025, 0.0, 1.0, 0.1274, 0.004025, 0.0, 1.0, 0.1274, 0.004025, 0.0, 1.0, 0.1274, 0.004025, 0.0, 1.0, 0.1274, 0.004025, 0.0, 1.0, 0.1274, 0.004025, 0.0, 1.0, 0.1274, 0.004025, 0.0, 1.0, 0.1274, 0.004025, 0.0, 1.0, 0.1274, 0.004025, 0.0, 1.0, 0.1274, 0.004025, 0.0, 1.0, 0.1274, 0.004025, 0.0, 1.0, 0.1274, 0.004025, 0.0, 1.0, 0.1274, 0.004025, 0.0, 1.0, 0.1274, 0.004025, 0.0, 1.0, 0.1274, 0.004025, 0.0, 1.0, 0.1274, 0.004025, 0.0, 1.0, 0.1274, 0.004025, 0.0, 1.0, 0.1274, 0.004025, 0.0, 1.0, 0.1274, 0.004025, 0.0, 1.0, 0.1274, 0.004025, 0.0, 1.0, 0.1274, 0.004025, 0.0, 1.0, 0.1274, 0.004025, 0.0, 1.0, 0.1274, 0.004025, 0.0, 1.0, 0.1274, 0.004025, 0.0, 1.0, 0.1274, 0.004025, 0.0, 1.0, 0.1274, 0.004025, 0.0, 1.0, 0.1274, 0.004025, 0.0, 1.0, 0.1274, 0.004025, 0.0, 1.0, 0.1274, 0.004025, 0.0, 1.0, 0.1274, 0.004025, 0.0, 1.0, 0.1274, 0.004025, 0.0, 1.0, 0.1274, 0.004025, 0.0, 1.0, 0.1274, 0.004025, 0.0, 1.0, 0.1274, 0.004025, 0.0, 1.0, 0.1274, 0.004025, 0.0, 1.0, 0.1274, 0.004025, 0.0, 1.0, 0.1274, 0.004025, 0.0, 1.0, 0.1274, 0.004025, 0.0, 1.0, 0.1274, 0.004025, 0.0, 1.0, 0.1274, 0.004025, 0.0, 1.0, 0.1274, 0.004025, 0.0, 1.0, 0.1274, 0.004025, 0.0, 1.0, 0.1274, 0.004025, 0.0, 1.0, 0.1274, 0.004025, 0.0, 1.0, 0.1274, 0.004025, 0.0, 1.0, 0.1274, 0.004025, 0.0, 1.0, 0.1274, 0.004025, 0.0, 1.0, 0.1274, 0.004025, 0.0, 1.0, 0.1274, 0.004025, 0.0, 1.0, 0.1274, 0.004025, 0.0, 1.0, 0.1274, 0.004025, 0.0, 1.0, 0.1274, 0.004025, 0.0, 1.0, 0.1274, 0.004025, 0.0, 1.0, 0.1274, 0.004025, 0.0, 1.0, 0.1274, 0.004025, 0.0, 1.0, 0.1274, 0.004025, 0.0, 1.0, 0.1274, 0.004025, 0.0, 1.0, 0.1274, 0.004025, 0.0, 1.0, 0.1274, 0.004025, 0.0, 1.0, 0.1274, 0.004025, 0.0, 1.0, 0.1274, 0.004025, 0.0, 1.0, 0.1274, 0.004025, 0.0, 1.0, 0.1274, 0.004025, 0.0, 1.0, 0.1274, 0.004025, 0.0, 1.0, 0.1274, 0.004025, 0.0, 1.0, 0.1274, 0.004025, 0.0, 1.0, 0.1274, 0.004025, 0.0, 1.0, 0.1274, 0.004025, 0.0, 1.0, 0.1274, 0.004025, 0.0, 1.0, 0.1274, 0.004025, 0.0, 1.0, 0.1274, 0.004025, 0.0, 1.0, 0.1274, 0.004025, 0.0, 1.0, 0.1274, 0.004025, 0.0, 1.0, 0.1274, 0.004025, 0.0, 1.0, 0.1274, 0.004025, 0.0, 1.0, 0.1274, 0.004025, 0.0, 1.0, 0.1274, 0.004025, 0.0, 1.0, 0.1274, 0.004025, 0.0, 1.0, 0.1274, 0.004025, 0.0, 1.0, 0.1274, 0.004025, 0.0, 1.0, 0.1274, 0.004025, 0.0, 1.0, 0.1274, 0.004025, 0.0, 1.0, 0.1274, 0.004025, 0.0, 1.0, 0.1274, 0.004025, 0.0, 1.0, 0.1274, 0.004025, 0.0, 1.0, 0.1274, 0.004025, 0.0, 1.0, 0.1274, 0.004025, 0.0, 1.0, 0.1274, 0.004025, 0.0, 1.0, 0.1274, 0.004025, 0.0, 1.0, 0.1274, 0.004025, 0.0, 1.0, 0.1274, 0.004025, 0.0, 1.0, 0.1274, 0.004025, 0.0, 1.0, 0.1274, 0.004025, 0.0, 1.0, 0.1274, 0.004025, 0.0, 1.0, 0.1274, 0.004025, 0.0, 1.0, 0.1274, 0.004025, 0.0, 1.0, 0.1274, 0.004025, 0.0, 1.0, 0.1274, 0.004025, 0.0, 1.0, 0.1274, 0.004025, 0.0, 1.0, 0.1274, 0.004025, 0.0, 1.0, 0.1274, 0.004025, 0.0, 1.0, 0.1274, 0.004025, 0.0, 1.0, 0.1274, 0.004025, 0.0, 1.0, 0.1274, 0.004025, 0.0, 1.0, 0.1274, 0.004025, 0.0, 1.0, 0.1274, 0.004025, 0.0, 1.0, 0.1274, 0.004025, 0.0, 1.0, 0.1274, 0.004025, 0.0, 1.0, 0.1274, 0.004025, 0.0, 1.0, 0.1274, 0.004025, 0.0, 1.0, 0.1274, 0.004025, 0.0, 1.0, 0.1274, 0.004025, 0.0, 1.0, 0.1274, 0.004025, 0.0, 1.0, 0.1274, 0.004025, 0.0, 1.0, 0.1274, 0.004025, 0.0, 1.0, 0.1274, 0.004025, 0.0, 1.0, 0.1274, 0.004025, 0.0, 1.0, 0.1274, 0.004025, 0.0, 1.0, 0.1274, 0.004025, 0.0, 1.0, 0.1274, 0.004025, 0.0, 1.0, 0.1274, 0.004025, 0.0, 1.0, 0.1274, 0.004025, 0.0, 1.0, 0.1274, 0.004025, 0.0, 1.0, 0.1274, 0.004025, 0.0, 1.0, 0.1274, 0.004025, 0.0, 1.0, 0.1274, 0.004025, 0.0, 1.0, 0.1274, 0.004025, 0.0, 1.0, 0.1274, 0.004025, 0.0, 1.0, 0.1274, 0.004025, 0.0, 1.0, 0.1274, 0.004025, 0.0, 1.0, 0.1274, 0.004025, 0.0, 1.0, 0.1274, 0.004025, 0.0, 1.0, 0.1274, 0.004025, 0.0, 1.0, 0.1274, 0.004025, 0.0, 1.0, 0.1274, 0.004025, 0.0, 1.0, 0.1274, 0.004025, 0.0, 1.0, 0.1274, 0.004025, 0.0, 1.0, 0.1274, 0.004025, 0.0, 1.0, 0.1274, 0.004025, 0.0, 1.0, 0.1274, 0.004025, 0.0, 1.0, 0.1274, 0.004025, 0.0, 1.0, 0.1274, 0.004025, 0.0, 1.0, 0.1274, 0.004025, 0.0, 1.0, 0.1274, 0.004025, 0.0, 1.0, 0.1274, 0.004025, 0.0, 1.0, 0.1274, 0.004025, 0.0, 1.0, 0.1274, 0.004025, 0.0, 1.0, 0.1274, 0.004025, 0.0, 1.0, 0.1274, 0.004025, 0.0, 1.0, 0.1274, 0.004025, 0.0, 1.0, 0.1274, 0.004025, 0.0, 1.0, 0.1274, 0.004025, 0.0, 1.0, 0.1274, 0.004025, 0.0, 1.0, 0.1274, 0.004025, 0.0, 1.0, 0.1274, 0.004025, 0.0, 1.0, 0.1274, 0.004025, 0.0, 1.0, 0.1274, 0.004025, 0.0, 1.0, 0.1274, 0.004025, 0.0, 1.0, 0.1274, 0.004025, 0.0, 1.0, 0.1274, 0.004025, 0.0, 1.0, 0.1274, 0.004025, 0.0, 1.0, 0.1274, 0.004025, 0.0, 1.0, 0.1274, 0.004025, 0.0, 1.0, 0.1274, 0.004025, 0.0, 1.0, 0.1274, 0.004025, 0.0, 1.0, 0.1274, 0.004025, 0.0, 1.0, 0.1274, 0.004025, 0.0, 1.0, 0.1274, 0.004025, 0.0, 1.0, 0.1274, 0.004025, 0.0, 1.0, 0.1274, 0.004025, 0.0, 1.0, 0.1274, 0.004025, 0.0, 1.0, 0.1274, 0.004025, 0.0, 1.0, 0.1274, 0.004025, 0.0, 1.0, 0.1274, 0.004025, 0.0, 1.0, 0.1274, 0.004025, 0.0, 1.0, 0.1274, 0.004025, 0.0, 1.0, 0.1274, 0.004025, 0.0, 1.0, 0.1274, 0.004025, 0.0, 1.0, 0.1274, 0.004025, 0.0, 1.0, 0.1274, 0.004025, 0.0, 1.0, 0.1274, 0.004025, 0.0, 1.0, 0.1274, 0.004025, 0.0, 1.0, 0.1274, 0.004025, 0.0, 1.0, 0.1274, 0.004025, 0.0, 1.0, 0.1274, 0.004025, 0.0, 1.0, 0.1274, 0.004025, 0.0, 1.0, 0.1274, 0.004025, 0.0, 1.0, 0.1274, 0.004025, 0.0, 1.0, 0.1274, 0.004025, 0.0, 1.0, 0.1274, 0.004025, 0.0, 1.0, 0.1274, 0.004025, 0.0, 1.0, 0.1274, 0.004025, 0.0, 1.0, 0.1274, 0.004025, 0.0, 1.0, 0.1274, 0.004025, 0.0, 1.0, 0.1274, 0.004025, 0.0, 1.0, 0.1274, 0.004025, 0.0, 1.0, 0.1274, 0.004025, 0.0, 1.0, 0.1274, 0.004025, 0.0, 1.0, 0.1274, 0.004025, 0.0, 1.0, 0.1274, 0.004025, 0.0, 1.0, 0.1274, 0.004025, 0.0, 1.0, 0.1274, 0.004025, 0.0, 1.0, 0.1274, 0.004025, 0.0, 1.0, 0.1274, 0.004025, 0.0, 1.0, 0.1274, 0.004025, 0.0, 1.0, 0.1274, 0.004025, 0.0, 1.0, 0.1274, 0.004025, 0.0, 1.0, 0.1274, 0.004025, 0.0, 1.0, 0.1274, 0.004025, 0.0, 1.0, 0.1274, 0.004025, 0.0, 1.0, 0.1274, 0.004025, 0.0, 1.0, 0.1274, 0.004025, 0.0, 1.0, 0.1274, 0.004025, 0.0, 1.0, 0.1274, 0.004025, 0.0, 1.0, 0.1274, 0.004025, 0.0, 1.0, 0.1274, 0.004025, 0.0, 1.0, 0.1274, 0.004025, 0.0, 1.0, 0.1274, 0.004025, 0.0, 1.0, 0.1274, 0.004025, 0.0, 1.0, 0.1274, 0.004025, 0.0, 1.0, 0.1274, 0.004025, 0.0, 1.0, 0.1274, 0.004025, 0.0, 1.0, 0.1274, 0.004025, 0.0, 1.0, 0.1274, 0.004025, 0.0, 1.0, 0.1274, 0.004025, 0.0, 1.0, 0.1274, 0.004025, 0.0, 1.0, 0.1274, 0.004025, 0.0, 1.0, 0.1274, 0.004025, 0.0, 1.0, 0.1274, 0.004025, 0.0, 1.0, 0.1274, 0.004025, 0.0, 1.0, 0.1274, 0.004025, 0.0, 1.0, 0.1274, 0.004025, 0.0, 1.0, 0.1274, 0.004025, 0.0, 1.0, 0.1274, 0.004025, 0.0, 1.0, 0.1274, 0.004025, 0.0, 1.0, 0.1274, 0.004025, 0.0, 1.0, 0.1274, 0.004025, 0.0, 1.0, 0.1274, 0.004025, 0.0, 1.0, 0.1274, 0.004025, 0.0, 1.0, 0.1274, 0.004025, 0.0, 1.0, 0.1274, 0.004025, 0.0, 1.0, 0.1274, 0.004025, 0.0, 1.0, 0.1274, 0.004025, 0.0, 1.0, 0.1274, 0.004025, 0.0, 1.0, 0.1274, 0.004025, 0.0, 1.0, 0.1274, 0.004025, 0.0, 1.0, 0.1274, 0.004025, 0.0, 1.0, 0.1274, 0.004025, 0.0, 1.0, 0.1274, 0.004025, 0.0, 1.0, 0.1274, 0.004025, 0.0, 1.0, 0.1274, 0.004025, 0.0, 1.0, 0.1274, 0.004025, 0.0, 1.0, 0.1274, 0.004025, 0.0, 1.0, 0.1274, 0.004025, 0.0, 1.0, 0.1274, 0.004025, 0.0, 1.0, 0.1274, 0.004025, 0.0, 1.0, 0.1274, 0.004025, 0.0, 1.0, 0.1274, 0.004025, 0.0, 1.0, 0.1274, 0.004025, 0.0, 1.0, 0.1274, 0.004025, 0.0, 1.0, 0.1274, 0.004025, 0.0, 1.0, 0.1274, 0.004025, 0.0, 1.0, 0.1274, 0.004025, 0.0, 1.0, 0.1274, 0.004025, 0.0, 1.0, 0.1274, 0.004025, 0.0, 1.0, 0.1274, 0.004025, 0.0, 1.0, 0.1274, 0.004025, 0.0, 1.0, 0.1274, 0.004025, 0.0, 1.0, 0.1274, 0.004025, 0.0, 1.0, 0.1274, 0.004025, 0.0, 1.0, 0.1274, 0.004025, 0.0, 1.0, 0.1274, 0.004025, 0.0, 1.0, 0.1274, 0.004025, 0.0, 1.0, 0.1274, 0.004025, 0.0, 1.0, 0.1274, 0.004025, 0.0, 1.0, 0.1274, 0.004025, 0.0, 1.0, 0.1274, 0.004025, 0.0, 1.0, 0.1274, 0.004025, 0.0, 1.0, 0.1274, 0.004025, 0.0, 1.0, 0.1274, 0.004025, 0.0, 1.0, 0.1274, 0.004025, 0.0, 1.0, 0.1274, 0.004025, 0.0, 1.0, 0.1274, 0.004025, 0.0, 1.0, 0.1274, 0.004025, 0.0, 1.0, 0.1274, 0.004025, 0.0, 1.0, 0.1274, 0.004025, 0.0, 1.0, 0.1274, 0.004025, 0.0, 1.0, 0.1274, 0.004025, 0.0, 1.0, 0.1274, 0.004025, 0.0, 1.0, 0.1274, 0.004025, 0.0, 1.0, 0.1274, 0.004025, 0.0, 1.0, 0.1274, 0.004025, 0.0, 1.0, 0.1274, 0.004025, 0.0, 1.0, 0.1274, 0.004025, 0.0, 1.0, 0.1274, 0.004025, 0.0, 1.0, 0.1274, 0.004025, 0.0, 1.0, 0.1274, 0.004025, 0.0, 1.0, 0.1274, 0.004025, 0.0, 1.0, 0.1274, 0.004025, 0.0, 1.0, 0.1274, 0.004025, 0.0, 1.0, 0.1274, 0.004025, 0.0, 1.0, 0.1274, 0.004025, 0.0, 1.0, 0.1274, 0.004025, 0.0, 1.0, 0.1274, 0.004025, 0.0, 1.0, 0.1274, 0.004025, 0.0, 1.0, 0.1274, 0.004025, 0.0, 1.0, 0.1274, 0.004025, 0.0, 1.0, 0.1274, 0.004025, 0.0, 1.0, 0.1274, 0.004025, 0.0, 1.0, 0.1274, 0.004025, 0.0, 1.0, 0.1274, 0.004025, 0.0, 1.0, 0.1274, 0.004025, 0.0, 1.0, 0.1274, 0.004025, 0.0, 1.0, 0.1274, 0.004025, 0.0, 1.0, 0.1274, 0.004025, 0.0, 1.0, 0.1274, 0.004025, 0.0, 1.0, 0.1274, 0.004025, 0.0, 1.0, 0.1274, 0.004025, 0.0, 1.0, 0.1274, 0.004025, 0.0, 1.0, 0.1274, 0.004025, 0.0, 1.0, 0.1274, 0.004025, 0.0, 1.0, 0.1274, 0.004025, 0.0, 1.0, 0.1274, 0.004025, 0.0, 1.0, 0.1274, 0.004025, 0.0, 1.0, 0.1274, 0.004025, 0.0, 1.0, 0.1274, 0.004025, 0.0, 1.0, 0.1274, 0.004025, 0.0, 1.0, 0.1274, 0.004025, 0.0, 1.0, 0.1274, 0.004025, 0.0, 1.0, 0.1274, 0.004025, 0.0, 1.0, 0.1274, 0.004025, 0.0, 1.0, 0.1274, 0.004025, 0.0, 1.0, 0.1274, 0.004025, 0.0, 1.0, 0.1274, 0.004025, 0.0, 1.0, 0.1274, 0.004025, 0.0, 1.0, 0.1274, 0.004025, 0.0, 1.0, 0.1274, 0.004025, 0.0, 1.0, 0.1274, 0.004025, 0.0, 1.0, 0.1274, 0.004025, 0.0, 1.0, 0.1274, 0.004025, 0.0, 1.0, 0.1274, 0.004025, 0.0, 1.0, 0.1274, 0.004025, 0.0, 1.0, 0.1274, 0.004025, 0.0, 1.0, 0.1274, 0.004025, 0.0, 1.0, 0.1274, 0.004025, 0.0, 1.0, 0.1274, 0.004025, 0.0, 1.0, 0.1274, 0.004025, 0.0, 1.0, 0.1274, 0.004025, 0.0, 1.0, 0.1274, 0.004025, 0.0, 1.0, 0.1274, 0.004025, 0.0, 1.0, 0.1274, 0.004025, 0.0, 1.0, 0.1274, 0.004025, 0.0, 1.0, 0.1274, 0.004025, 0.0, 1.0, 0.1274, 0.004025, 0.0, 1.0, 0.1274, 0.004025, 0.0, 1.0, 0.1274, 0.004025, 0.0, 1.0, 0.1274, 0.004025, 0.0, 1.0, 0.1274, 0.004025, 0.0, 1.0, 0.1274, 0.004025, 0.0, 1.0, 0.1274, 0.004025, 0.0, 1.0, 0.1274, 0.004025, 0.0, 1.0, 0.1274, 0.004025, 0.0, 1.0, 0.1274, 0.004025, 0.0, 1.0, 0.1274, 0.004025, 0.0, 1.0, 0.1274, 0.004025, 0.0, 1.0, 0.1274, 0.004025, 0.0, 1.0, 0.1274, 0.004025, 0.0, 1.0, 0.1274, 0.004025, 0.0, 1.0, 0.1274, 0.004025, 0.0, 1.0, 0.1274, 0.004025, 0.0, 1.0, 0.1274, 0.004025, 0.0, 1.0, 0.1274, 0.004025, 0.0, 1.0, 0.1274, 0.004025, 0.0, 1.0, 0.1274, 0.004025, 0.0, 1.0, 0.1274, 0.004025, 0.0, 1.0, 0.1274, 0.004025, 0.0, 1.0, 0.1274, 0.004025, 0.0, 1.0, 0.1274, 0.004025, 0.0, 1.0, 0.1274, 0.004025, 0.0, 1.0, 0.1274, 0.004025, 0.0, 1.0, 0.1274, 0.004025, 0.0, 1.0, 0.1274, 0.004025, 0.0, 1.0, 0.1274, 0.004025, 0.0, 1.0, 0.1274, 0.004025, 0.0, 1.0, 0.1274, 0.004025, 0.0, 1.0, 0.1274, 0.004025, 0.0, 1.0, 0.1274, 0.004025, 0.0, 1.0, 0.1274, 0.004025, 0.0, 1.0, 0.1274, 0.004025, 0.0, 1.0, 0.1274, 0.004025, 0.0, 1.0, 0.1274, 0.004025, 0.0, 1.0, 0.1274, 0.004025, 0.0, 1.0, 0.1274, 0.004025, 0.0, 1.0, 0.1274, 0.004025, 0.0, 1.0, 0.1274, 0.004025, 0.0, 1.0, 0.1274, 0.004025, 0.0, 1.0, 0.1274, 0.004025, 0.0, 1.0, 0.1274, 0.004025, 0.0, 1.0, 0.1274, 0.004025, 0.0, 1.0, 0.1274, 0.004025, 0.0, 1.0, 0.1274, 0.004025, 0.0, 1.0, 0.1274, 0.004025, 0.0, 1.0, 0.1274, 0.004025, 0.0, 1.0, 0.1274, 0.004025, 0.0, 1.0, 0.1274, 0.004025, 0.0, 1.0, 0.1274, 0.004025, 0.0, 1.0, 0.1274, 0.004025, 0.0, 1.0, 0.1274, 0.004025, 0.0, 1.0, 0.1274, 0.004025, 0.0, 1.0, 0.1274, 0.004025, 0.0, 1.0, 0.1274, 0.004025, 0.0, 1.0, 0.1274, 0.004025, 0.0, 1.0, 0.1274, 0.004025, 0.0, 1.0, 0.1274, 0.004025, 0.0, 1.0, 0.1274, 0.004025, 0.0, 1.0, 0.1274, 0.004025, 0.0, 1.0, 0.1274, 0.004025, 0.0, 1.0, 0.1274, 0.004025, 0.0, 1.0, 0.1274, 0.004025, 0.0, 1.0, 0.1274, 0.004025, 0.0, 1.0, 0.1274, 0.004025, 0.0, 1.0, 0.1274, 0.004025, 0.0, 1.0, 0.1274, 0.004025, 0.0, 1.0, 0.1274, 0.004025, 0.0, 1.0, 0.1274, 0.004025, 0.0, 1.0, 0.1274, 0.004025, 0.0, 1.0, 0.1274, 0.004025, 0.0, 1.0, 0.1274, 0.004025, 0.0, 1.0, 0.1274, 0.004025, 0.0, 1.0, 0.1274, 0.004025, 0.0, 1.0, 0.1274, 0.004025, 0.0, 1.0, 0.1274, 0.004025, 0.0, 1.0, 0.1274, 0.004025, 0.0, 1.0, 0.1274, 0.004025, 0.0, 1.0, 0.1274, 0.004025, 0.0, 1.0, 0.1274, 0.004025, 0.0, 1.0, 0.1274, 0.004025, 0.0, 1.0, 0.1274, 0.004025, 0.0, 1.0, 0.1274, 0.004025, 0.0, 1.0, 0.1274, 0.004025, 0.0, 1.0, 0.1274, 0.004025, 0.0, 1.0, 0.1274, 0.004025, 0.0, 1.0, 0.1274, 0.004025, 0.0, 1.0, 0.1274, 0.004025, 0.0, 1.0, 0.1274, 0.004025, 0.0, 1.0, 0.1274, 0.004025, 0.0, 1.0, 0.1274, 0.004025, 0.0, 1.0, 0.1274, 0.004025, 0.0, 1.0, 0.1274, 0.004025, 0.0, 1.0, 0.1274, 0.004025, 0.0, 1.0, 0.1274, 0.004025, 0.0, 1.0, 0.1274, 0.004025, 0.0, 1.0, 0.1274, 0.004025, 0.0, 1.0, 0.1274, 0.004025, 0.0, 1.0, 0.1274, 0.004025, 0.0, 1.0, 0.1274, 0.004025, 0.0, 1.0, 0.1274, 0.004025, 0.0, 1.0, 0.1274, 0.004025, 0.0, 1.0, 0.1274, 0.004025, 0.0, 1.0, 0.1274, 0.004025, 0.0, 1.0, 0.1274, 0.004025, 0.0, 1.0, 0.1274, 0.004025, 0.0, 1.0, 0.1274, 0.004025, 0.0, 1.0, 0.1274, 0.004025, 0.0, 1.0, 0.1274, 0.004025, 0.0, 1.0, 0.1274, 0.004025, 0.0, 1.0, 0.1274, 0.004025, 0.0, 1.0, 0.1274, 0.004025, 0.0, 1.0, 0.1274, 0.004025, 0.0, 1.0, 0.1274, 0.004025, 0.0, 1.0, 0.1274, 0.004025, 0.0, 1.0, 0.1274, 0.004025, 0.0, 1.0, 0.1274, 0.004025, 0.0, 1.0, 0.1274, 0.004025, 0.0, 1.0, 0.1274, 0.004025, 0.0, 1.0, 0.1274, 0.004025, 0.0, 1.0, 0.1274, 0.004025, 0.0, 1.0, 0.1274, 0.004025, 0.0, 1.0, 0.1274, 0.004025, 0.0, 1.0, 0.1274, 0.004025, 0.0, 1.0, 0.1274, 0.004025, 0.0, 1.0, 0.1274, 0.004025, 0.0, 1.0, 0.1274, 0.004025, 0.0, 1.0, 0.1274, 0.004025, 0.0, 1.0, 0.1274, 0.004025, 0.0, 1.0, 0.1274, 0.004025, 0.0, 1.0, 0.1274, 0.004025, 0.0, 1.0, 0.1274, 0.004025, 0.0, 1.0, 0.1274, 0.004025, 0.0, 1.0, 0.1274, 0.004025, 0.0, 1.0, 0.1274, 0.004025, 0.0, 1.0, 0.1274, 0.004025, 0.0, 1.0, 0.1274, 0.004025, 0.0, 1.0, 0.1274, 0.004025, 0.0, 1.0, 0.1274, 0.004025, 0.0, 1.0, 0.1274, 0.004025, 0.0, 1.0, 0.1274, 0.004025, 0.0, 1.0, 0.1274, 0.004025, 0.0, 1.0, 0.1274, 0.004025, 0.0, 1.0, 0.1274, 0.004025, 0.0, 1.0, 0.1274, 0.004025, 0.0, 1.0, 0.1274, 0.004025, 0.0, 1.0, 0.1274, 0.004025, 0.0, 1.0, 0.1274, 0.004025, 0.0, 1.0, 0.1274, 0.004025, 0.0, 1.0, 0.1274, 0.004025, 0.0, 1.0, 0.1274, 0.004025, 0.0, 1.0, 0.1274, 0.004025, 0.0, 1.0, 0.1274, 0.004025, 0.0, 1.0, 0.1274, 0.004025, 0.0, 1.0, 0.1274, 0.004025, 0.0, 1.0, 0.1274, 0.004025, 0.0, 1.0, 0.1274, 0.004025, 0.0, 1.0, 0.1274, 0.004025, 0.0, 1.0, 0.1274, 0.004025, 0.0, 1.0, 0.1274, 0.004025, 0.0, 1.0, 0.1274, 0.004025, 0.0, 1.0, 0.1274, 0.004025, 0.0, 1.0, 0.1274, 0.004025, 0.0, 1.0, 0.1274, 0.004025, 0.0, 1.0, 0.1274, 0.004025, 0.0, 1.0, 0.1274, 0.004025, 0.0, 1.0, 0.1274, 0.004025, 0.0, 1.0, 0.1274, 0.004025, 0.0, 1.0, 0.1274, 0.004025, 0.0, 1.0, 0.1274, 0.004025, 0.0, 1.0, 0.1274, 0.004025, 0.0, 1.0, 0.1274, 0.004025, 0.0, 1.0, 0.1274, 0.004025, 0.0, 1.0, 0.1274, 0.004025, 0.0, 1.0, 0.1274, 0.004025, 0.0, 1.0, 0.1274, 0.004025, 0.0, 1.0, 0.1274, 0.004025, 0.0, 1.0, 0.1274, 0.004025, 0.0, 1.0, 0.1274, 0.004025, 0.0, 1.0, 0.1274, 0.004025, 0.0, 1.0, 0.1274, 0.004025, 0.0, 1.0, 0.1274, 0.004025, 0.0, 1.0, 0.1274, 0.004025, 0.0, 1.0, 0.1274, 0.004025, 0.0, 1.0, 0.1274, 0.004025, 0.0, 1.0, 0.1274, 0.004025, 0.0, 1.0, 0.1274, 0.004025, 0.0, 1.0, 0.1274, 0.004025, 0.0, 1.0, 0.1274, 0.004025, 0.0, 1.0, 0.1274, 0.004025, 0.0, 1.0, 0.1274, 0.004025, 0.0, 1.0, 0.1274, 0.004025, 0.0, 1.0, 0.1274, 0.004025, 0.0, 1.0, 0.1274, 0.004025, 0.0, 1.0, 0.1274, 0.004025, 0.0, 1.0, 0.1274, 0.004025, 0.0, 1.0, 0.1274, 0.004025, 0.0, 1.0, 0.1274, 0.004025, 0.0, 1.0, 0.1274, 0.004025, 0.0, 1.0, 0.1274, 0.004025, 0.0, 1.0, 0.1274, 0.004025, 0.0, 1.0, 0.1274, 0.004025, 0.0, 1.0, 0.1274, 0.004025, 0.0, 1.0, 0.1274, 0.004025, 0.0, 1.0, 0.1274, 0.004025, 0.0, 1.0, 0.1274, 0.004025, 0.0, 1.0, 0.1274, 0.004025, 0.0, 1.0, 0.1274, 0.004025, 0.0, 1.0, 0.1274, 0.004025, 0.0, 1.0, 0.1274, 0.004025, 0.0, 1.0, 0.1274, 0.004025, 0.0, 1.0, 0.1274, 0.004025, 0.0, 1.0, 0.1274, 0.004025, 0.0, 1.0, 0.1274, 0.004025, 0.0, 1.0, 0.1274, 0.004025, 0.0, 1.0, 0.1274, 0.004025, 0.0, 1.0, 0.1274, 0.004025, 0.0, 1.0, 0.1274, 0.004025, 0.0, 1.0, 0.1274, 0.004025, 0.0, 1.0, 0.1274, 0.004025, 0.0, 1.0, 0.1274, 0.004025, 0.0, 1.0, 0.1274, 0.004025, 0.0, 1.0, 0.1274, 0.004025, 0.0, 1.0, 0.1274, 0.004025, 0.0, 1.0, 0.1274, 0.004025, 0.0, 1.0, 0.1274, 0.004025, 0.0, 1.0, 0.1095, 0.05781, 0.009134, 1.0, 0.1095, 0.05781, 0.009134, 1.0, 0.1095, 0.05781, 0.009134, 1.0, 0.1095, 0.05781, 0.009134, 1.0, 0.1095, 0.05781, 0.009134, 1.0, 0.1095, 0.05781, 0.009134, 1.0, 0.1095, 0.05781, 0.009134, 1.0, 0.1095, 0.05781, 0.009134, 1.0, 0.1095, 0.05781, 0.009134, 1.0, 0.1095, 0.05781, 0.009134, 1.0, 0.1095, 0.05781, 0.009134, 1.0, 0.1095, 0.05781, 0.009134, 1.0, 0.1095, 0.05781, 0.009134, 1.0, 0.1095, 0.05781, 0.009134, 1.0, 0.1095, 0.05781, 0.009134, 1.0, 0.1095, 0.05781, 0.009134, 1.0, 0.1095, 0.05781, 0.009134, 1.0, 0.1095, 0.05781, 0.009134, 1.0, 0.1095, 0.05781, 0.009134, 1.0, 0.1095, 0.05781, 0.009134, 1.0, 0.1095, 0.05781, 0.009134, 1.0, 0.1095, 0.05781, 0.009134, 1.0, 0.1095, 0.05781, 0.009134, 1.0, 0.1095, 0.05781, 0.009134, 1.0, 0.1095, 0.05781, 0.009134, 1.0, 0.1095, 0.05781, 0.009134, 1.0, 0.1095, 0.05781, 0.009134, 1.0, 0.1095, 0.05781, 0.009134, 1.0, 0.1095, 0.05781, 0.009134, 1.0, 0.1095, 0.05781, 0.009134, 1.0, 0.1095, 0.05781, 0.009134, 1.0, 0.1095, 0.05781, 0.009134, 1.0, 0.1095, 0.05781, 0.009134, 1.0, 0.1095, 0.05781, 0.009134, 1.0, 0.1095, 0.05781, 0.009134, 1.0, 0.1095, 0.05781, 0.009134, 1.0, 0.1095, 0.05781, 0.009134, 1.0, 0.1095, 0.05781, 0.009134, 1.0, 0.1095, 0.05781, 0.009134, 1.0, 0.1095, 0.05781, 0.009134, 1.0, 0.1095, 0.05781, 0.009134, 1.0, 0.1095, 0.05781, 0.009134, 1.0, 0.1095, 0.05781, 0.009134, 1.0, 0.1095, 0.05781, 0.009134, 1.0, 0.1095, 0.05781, 0.009134, 1.0, 0.1095, 0.05781, 0.009134, 1.0, 0.1095, 0.05781, 0.009134, 1.0, 0.1095, 0.05781, 0.009134, 1.0, 0.1095, 0.05781, 0.009134, 1.0, 0.1095, 0.05781, 0.009134, 1.0, 0.1095, 0.05781, 0.009134, 1.0, 0.1095, 0.05781, 0.009134, 1.0, 0.1095, 0.05781, 0.009134, 1.0, 0.1095, 0.05781, 0.009134, 1.0, 0.1095, 0.05781, 0.009134, 1.0, 0.1095, 0.05781, 0.009134, 1.0, 0.1095, 0.05781, 0.009134, 1.0, 0.1095, 0.05781, 0.009134, 1.0, 0.1095, 0.05781, 0.009134, 1.0, 0.1095, 0.05781, 0.009134, 1.0, 0.1095, 0.05781, 0.009134, 1.0, 0.1095, 0.05781, 0.009134, 1.0, 0.1095, 0.05781, 0.009134, 1.0, 0.1095, 0.05781, 0.009134, 1.0, 0.1095, 0.05781, 0.009134, 1.0, 0.1095, 0.05781, 0.009134, 1.0, 0.1095, 0.05781, 0.009134, 1.0, 0.1095, 0.05781, 0.009134, 1.0, 0.1095, 0.05781, 0.009134, 1.0, 0.1095, 0.05781, 0.009134, 1.0, 0.1095, 0.05781, 0.009134, 1.0, 0.1095, 0.05781, 0.009134, 1.0, 0.1095, 0.05781, 0.009134, 1.0, 0.1095, 0.05781, 0.009134, 1.0, 0.1095, 0.05781, 0.009134, 1.0, 0.1095, 0.05781, 0.009134, 1.0, 0.1095, 0.05781, 0.009134, 1.0, 0.1095, 0.05781, 0.009134, 1.0, 0.1095, 0.05781, 0.009134, 1.0, 0.1095, 0.05781, 0.009134, 1.0, 0.1095, 0.05781, 0.009134, 1.0, 0.1095, 0.05781, 0.009134, 1.0, 0.1095, 0.05781, 0.009134, 1.0, 0.1095, 0.05781, 0.009134, 1.0, 0.1095, 0.05781, 0.009134, 1.0, 0.1095, 0.05781, 0.009134, 1.0, 0.1095, 0.05781, 0.009134, 1.0, 0.1095, 0.05781, 0.009134, 1.0, 0.1095, 0.05781, 0.009134, 1.0, 0.1095, 0.05781, 0.009134, 1.0, 0.1095, 0.05781, 0.009134, 1.0, 0.1095, 0.05781, 0.009134, 1.0, 0.1095, 0.05781, 0.009134, 1.0, 0.1095, 0.05781, 0.009134, 1.0, 0.1095, 0.05781, 0.009134, 1.0, 0.1095, 0.05781, 0.009134, 1.0, 0.1274, 0.004025, 0.0, 1.0, 0.1274, 0.004025, 0.0, 1.0, 0.1274, 0.004025, 0.0, 1.0, 0.1274, 0.004025, 0.0, 1.0, 0.1274, 0.004025, 0.0, 1.0, 0.1274, 0.004025, 0.0, 1.0, 0.1274, 0.004025, 0.0, 1.0, 0.1274, 0.004025, 0.0, 1.0, 0.1274, 0.004025, 0.0, 1.0, 0.1274, 0.004025, 0.0, 1.0, 0.1274, 0.004025, 0.0, 1.0, 0.1274, 0.004025, 0.0, 1.0, 0.1274, 0.004025, 0.0, 1.0, 0.1274, 0.004025, 0.0, 1.0, 0.1274, 0.004025, 0.0, 1.0, 0.1274, 0.004025, 0.0, 1.0, 0.1274, 0.004025, 0.0, 1.0, 0.1274, 0.004025, 0.0, 1.0, 0.1274, 0.004025, 0.0, 1.0, 0.1274, 0.004025, 0.0, 1.0, 0.1274, 0.004025, 0.0, 1.0, 0.1274, 0.004025, 0.0, 1.0, 0.1274, 0.004025, 0.0, 1.0, 0.1274, 0.004025, 0.0, 1.0, 0.1274, 0.004025, 0.0, 1.0, 0.1274, 0.004025, 0.0, 1.0, 0.1274, 0.004025, 0.0, 1.0, 0.1274, 0.004025, 0.0, 1.0, 0.1274, 0.004025, 0.0, 1.0, 0.1274, 0.004025, 0.0, 1.0, 0.1274, 0.004025, 0.0, 1.0, 0.1274, 0.004025, 0.0, 1.0, 0.1274, 0.004025, 0.0, 1.0, 0.1274, 0.004025, 0.0, 1.0, 0.1274, 0.004025, 0.0, 1.0, 0.1274, 0.004025, 0.0, 1.0, 0.1274, 0.004025, 0.0, 1.0, 0.1274, 0.004025, 0.0, 1.0, 0.1274, 0.004025, 0.0, 1.0, 0.1274, 0.004025, 0.0, 1.0, 0.1274, 0.004025, 0.0, 1.0, 0.1274, 0.004025, 0.0, 1.0, 0.1274, 0.004025, 0.0, 1.0, 0.1274, 0.004025, 0.0, 1.0, 0.1274, 0.004025, 0.0, 1.0, 0.1274, 0.004025, 0.0, 1.0, 0.1274, 0.004025, 0.0, 1.0, 0.1274, 0.004025, 0.0, 1.0, 0.1274, 0.004025, 0.0, 1.0, 0.1274, 0.004025, 0.0, 1.0, 0.1274, 0.004025, 0.0, 1.0, 0.1274, 0.004025, 0.0, 1.0, 0.1274, 0.004025, 0.0, 1.0, 0.1274, 0.004025, 0.0, 1.0, 0.1274, 0.004025, 0.0, 1.0, 0.1274, 0.004025, 0.0, 1.0, 0.1274, 0.004025, 0.0, 1.0, 0.1274, 0.004025, 0.0, 1.0, 0.1274, 0.004025, 0.0, 1.0, 0.1274, 0.004025, 0.0, 1.0, 0.1274, 0.004025, 0.0, 1.0, 0.1274, 0.004025, 0.0, 1.0, 0.1274, 0.004025, 0.0, 1.0, 0.1274, 0.004025, 0.0, 1.0, 0.1274, 0.004025, 0.0, 1.0, 0.1274, 0.004025, 0.0, 1.0, 0.1274, 0.004025, 0.0, 1.0, 0.1274, 0.004025, 0.0, 1.0, 0.1274, 0.004025, 0.0, 1.0, 0.1274, 0.004025, 0.0, 1.0, 0.1274, 0.004025, 0.0, 1.0, 0.1274, 0.004025, 0.0, 1.0, 0.1274, 0.004025, 0.0, 1.0, 0.1274, 0.004025, 0.0, 1.0, 0.1274, 0.004025, 0.0, 1.0, 0.1274, 0.004025, 0.0, 1.0, 0.1274, 0.004025, 0.0, 1.0, 0.1274, 0.004025, 0.0, 1.0, 0.1274, 0.004025, 0.0, 1.0, 0.1274, 0.004025, 0.0, 1.0, 0.1274, 0.004025, 0.0, 1.0, 0.1274, 0.004025, 0.0, 1.0, 0.1274, 0.004025, 0.0, 1.0, 0.1274, 0.004025, 0.0, 1.0, 0.1274, 0.004025, 0.0, 1.0, 0.1274, 0.004025, 0.0, 1.0, 0.1274, 0.004025, 0.0, 1.0, 0.1274, 0.004025, 0.0, 1.0, 0.1274, 0.004025, 0.0, 1.0, 0.1274, 0.004025, 0.0, 1.0, 0.1274, 0.004025, 0.0, 1.0, 0.1274, 0.004025, 0.0, 1.0, 0.1274, 0.004025, 0.0, 1.0, 0.1274, 0.004025, 0.0, 1.0, 0.1274, 0.004025, 0.0, 1.0, 0.1274, 0.004025, 0.0, 1.0, 0.1274, 0.004025, 0.0, 1.0, 0.1274, 0.004025, 0.0, 1.0, 0.1274, 0.004025, 0.0, 1.0, 0.1274, 0.004025, 0.0, 1.0, 0.1274, 0.004025, 0.0, 1.0, 0.1274, 0.004025, 0.0, 1.0, 0.1274, 0.004025, 0.0, 1.0, 0.1274, 0.004025, 0.0, 1.0, 0.1274, 0.004025, 0.0, 1.0, 0.1274, 0.004025, 0.0, 1.0, 0.1274, 0.004025, 0.0, 1.0, 0.1274, 0.004025, 0.0, 1.0, 0.1274, 0.004025, 0.0, 1.0, 0.1274, 0.004025, 0.0, 1.0, 0.1274, 0.004025, 0.0, 1.0, 0.1274, 0.004025, 0.0, 1.0, 0.1274, 0.004025, 0.0, 1.0, 0.1274, 0.004025, 0.0, 1.0, 0.1274, 0.004025, 0.0, 1.0, 0.1274, 0.004025, 0.0, 1.0, 0.1274, 0.004025, 0.0, 1.0, 0.1274, 0.004025, 0.0, 1.0, 0.1274, 0.004025, 0.0, 1.0, 0.1274, 0.004025, 0.0, 1.0, 0.1274, 0.004025, 0.0, 1.0, 0.1274, 0.004025, 0.0, 1.0, 0.1274, 0.004025, 0.0, 1.0, 0.1274, 0.004025, 0.0, 1.0, 0.1274, 0.004025, 0.0, 1.0, 0.1274, 0.004025, 0.0, 1.0, 0.1274, 0.004025, 0.0, 1.0, 0.1274, 0.004025, 0.0, 1.0, 0.1274, 0.004025, 0.0, 1.0, 0.1274, 0.004025, 0.0, 1.0, 0.1274, 0.004025, 0.0, 1.0, 0.1274, 0.004025, 0.0, 1.0, 0.1274, 0.004025, 0.0, 1.0, 0.1274, 0.004025, 0.0, 1.0, 0.1274, 0.004025, 0.0, 1.0, 0.1274, 0.004025, 0.0, 1.0, 0.1274, 0.004025, 0.0, 1.0, 0.1274, 0.004025, 0.0, 1.0, 0.1274, 0.004025, 0.0, 1.0, 0.1274, 0.004025, 0.0, 1.0, 0.1274, 0.004025, 0.0, 1.0, 0.1274, 0.004025, 0.0, 1.0, 0.1274, 0.004025, 0.0, 1.0, 0.1274, 0.004025, 0.0, 1.0, 0.1274, 0.004025, 0.0, 1.0, 0.1274, 0.004025, 0.0, 1.0, 0.1274, 0.004025, 0.0, 1.0, 0.1274, 0.004025, 0.0, 1.0, 0.1274, 0.004025, 0.0, 1.0, 0.1274, 0.004025, 0.0, 1.0, 0.1274, 0.004025, 0.0, 1.0, 0.1274, 0.004025, 0.0, 1.0, 0.1274, 0.004025, 0.0, 1.0, 0.1274, 0.004025, 0.0, 1.0, 0.1274, 0.004025, 0.0, 1.0, 0.1274, 0.004025, 0.0, 1.0, 0.1274, 0.004025, 0.0, 1.0, 0.1274, 0.004025, 0.0, 1.0, 0.1274, 0.004025, 0.0, 1.0, 0.1274, 0.004025, 0.0, 1.0, 0.1274, 0.004025, 0.0, 1.0, 0.1274, 0.004025, 0.0, 1.0, 0.1274, 0.004025, 0.0, 1.0, 0.1274, 0.004025, 0.0, 1.0, 0.1274, 0.004025, 0.0, 1.0, 0.1274, 0.004025, 0.0, 1.0, 0.1274, 0.004025, 0.0, 1.0, 0.1274, 0.004025, 0.0, 1.0, 0.1274, 0.004025, 0.0, 1.0, 0.1274, 0.004025, 0.0, 1.0, 0.1274, 0.004025, 0.0, 1.0, 0.1274, 0.004025, 0.0, 1.0, 0.1274, 0.004025, 0.0, 1.0, 0.1274, 0.004025, 0.0, 1.0, 0.1274, 0.004025, 0.0, 1.0, 0.1274, 0.004025, 0.0, 1.0, 0.1274, 0.004025, 0.0, 1.0, 0.1274, 0.004025, 0.0, 1.0, 0.1274, 0.004025, 0.0, 1.0, 0.1274, 0.004025, 0.0, 1.0, 0.1274, 0.004025, 0.0, 1.0, 0.1274, 0.004025, 0.0, 1.0, 0.1274, 0.004025, 0.0, 1.0, 0.1274, 0.004025, 0.0, 1.0, 0.1274, 0.004025, 0.0, 1.0, 0.1274, 0.004025, 0.0, 1.0, 0.1274, 0.004025, 0.0, 1.0, 0.1274, 0.004025, 0.0, 1.0, 0.1274, 0.004025, 0.0, 1.0, 0.1274, 0.004025, 0.0, 1.0, 0.1274, 0.004025, 0.0, 1.0, 0.1274, 0.004025, 0.0, 1.0])
me_cylinder_045.materials.append(mat_mi_trim_props_vertex)
me_cylinder_045.update()
me_cylinder_045.normals_split_custom_set([tuple(v) for v in zip(*[iter([-0.1244, 0.3004, -0.9457, -0.2511, 0.6061, -0.7547, 0.0, 0.6561, -0.7547, -4.979e-09, 0.3252, -0.9457, 0.6876, 0.6876, 0.2334, 0.3721, 0.8984, 0.2334, 0.3305, 0.7978, 0.5043, 0.6106, 0.6106, 0.5043, 0.8984, 0.3721, 0.2334, 0.6876, 0.6876, 0.2334, 0.6106, 0.6106, 0.5043, 0.7978, 0.3305, 0.5043, 0.9724, 0.0, 0.2334, 0.8984, 0.3721, 0.2334, 0.7978, 0.3305, 0.5043, 0.8635, 0.0, 0.5043, 0.8984, -0.3721, 0.2334, 0.9724, 0.0, 0.2334, 0.8635, 0.0, 0.5043, 0.7978, -0.3305, 0.5043, 0.6876, -0.6876, 0.2334, 0.8984, -0.3721, 0.2334, 0.7978, -0.3305, 0.5043, 0.6106, -0.6106, 0.5043, 0.3721, -0.8984, 0.2334, 0.6876, -0.6876, 0.2334, 0.6106, -0.6106, 0.5043, 0.3305, -0.7978, 0.5043, 1.99e-08, -0.9724, 0.2334, 0.3721, -0.8984, 0.2334, 0.3305, -0.7978, 0.5043, 2.089e-08, -0.8635, 0.5043, -0.3721, -0.8984, 0.2334, 1.99e-08, -0.9724, 0.2334, 2.089e-08, -0.8635, 0.5043, -0.3305, -0.7978, 0.5043, -0.6876, -0.6876, 0.2334, -0.3721, -0.8984, 0.2334, -0.3305, -0.7978, 0.5043, -0.6106, -0.6106, 0.5043, -0.8984, -0.3721, 0.2334, -0.6876, -0.6876, 0.2334, -0.6106, -0.6106, 0.5043, -0.7978, -0.3305, 0.5043, -0.9724, 0.0, 0.2334, -0.8984, -0.3721, 0.2334, -0.7978, -0.3305, 0.5043, -0.8635, 0.0, 0.5043, -0.8984, 0.3721, 0.2334, -0.9724, 0.0, 0.2334, -0.8635, 0.0, 0.5043, -0.7978, 0.3305, 0.5043, -0.6876, 0.6876, 0.2334, -0.8984, 0.3721, 0.2334, -0.7978, 0.3305, 0.5043, -0.6106, 0.6106, 0.5043, 0.2299, 0.2299, -0.9457, 0.4639, 0.4639, -0.7547, 0.6061, 0.2511, -0.7547, 0.3004, 0.1244, -0.9457, -0.3721, 0.8984, 0.2334, -0.6876, 0.6876, 0.2334, -0.6106, 0.6106, 0.5043, -0.3305, 0.7978, 0.5043, 1.99e-08, 0.9724, 0.2334, -0.3721, 0.8984, 0.2334, -0.3305, 0.7978, 0.5043, 2.089e-08, 0.8635, 0.5043, -4.979e-09, 0.3252, -0.9457, 0.1244, 0.3004, -0.9457, 0.2299, 0.2299, -0.9457, 0.3004, 0.1244, -0.9457, 0.3252, 0.0, -0.9457, 0.3004, -0.1244, -0.9457, 0.2299, -0.2299, -0.9457, 0.1244, -0.3004, -0.9457, 5.028e-09, -0.3252, -0.9457, -0.1244, -0.3004, -0.9457, -0.2299, -0.2299, -0.9457, -0.3004, -0.1244, -0.9457, -0.3252, 0.0, -0.9457, -0.3004, 0.1244, -0.9457, -0.2299, 0.2299, -0.9457, -0.1244, 0.3004, -0.9457, -0.3305, -0.7978, 0.5043, 2.089e-08, -0.8635, 0.5043, -9.987e-09, -0.8837, 0.4681, -0.3382, -0.8164, 0.4681, 0.1244, -0.3004, -0.9457, 0.2511, -0.6061, -0.7547, 0.0, -0.6561, -0.7547, 5.028e-09, -0.3252, -0.9457, -0.3252, 0.0, -0.9457, -0.6561, 0.0, -0.7547, -0.6061, 0.2511, -0.7547, -0.3004, 0.1244, -0.9457, 0.3004, -0.1244, -0.9457, 0.6061, -0.2511, -0.7547, 0.4639, -0.4639, -0.7547, 0.2299, -0.2299, -0.9457, -0.2299, -0.2299, -0.9457, -0.4639, -0.4639, -0.7547, -0.6061, -0.2511, -0.7547, -0.3004, -0.1244, -0.9457, 0.3004, 0.1244, -0.9457, 0.6061, 0.2511, -0.7547, 0.6561, 0.0, -0.7547, 0.3252, 0.0, -0.9457, 5.028e-09, -0.3252, -0.9457, 0.0, -0.6561, -0.7547, -0.2511, -0.6061, -0.7547, -0.1244, -0.3004, -0.9457, -4.979e-09, 0.3252, -0.9457, 0.0, 0.6561, -0.7547, 0.2511, 0.6061, -0.7547, 0.1244, 0.3004, -0.9457, -0.3004, 0.1244, -0.9457, -0.6061, 0.2511, -0.7547, -0.4639, 0.4639, -0.7547, -0.2299, 0.2299, -0.9457, 0.2299, -0.2299, -0.9457, 0.4639, -0.4639, -0.7547, 0.2511, -0.6061, -0.7547, 0.1244, -0.3004, -0.9457, -0.3004, -0.1244, -0.9457, -0.6061, -0.2511, -0.7547, -0.6561, 0.0, -0.7547, -0.3252, 0.0, -0.9457, 0.1244, 0.3004, -0.9457, 0.2511, 0.6061, -0.7547, 0.4639, 0.4639, -0.7547, 0.2299, 0.2299, -0.9457, 0.3252, 0.0, -0.9457, 0.6561, 0.0, -0.7547, 0.6061, -0.2511, -0.7547, 0.3004, -0.1244, -0.9457, -0.1244, -0.3004, -0.9457, -0.2511, -0.6061, -0.7547, -0.4639, -0.4639, -0.7547, -0.2299, -0.2299, -0.9457, -0.2299, 0.2299, -0.9457, -0.4639, 0.4639, -0.7547, -0.2511, 0.6061, -0.7547, -0.1244, 0.3004, -0.9457, -0.6248, 0.6248, 0.4681, -0.8164, 0.3382, 0.4681, -0.8744, 0.3622, -0.3227, -0.6693, 0.6693, -0.3227, 0.6106, 0.6106, 0.5043, 0.3305, 0.7978, 0.5043, 0.3382, 0.8164, 0.4681, 0.6248, 0.6248, 0.4681, -0.6106, -0.6106, 0.5043, -0.3305, -0.7978, 0.5043, -0.3382, -0.8164, 0.4681, -0.6248, -0.6248, 0.4681, 0.7978, 0.3305, 0.5043, 0.6106, 0.6106, 0.5043, 0.6248, 0.6248, 0.4681, 0.8164, 0.3382, 0.4681, -0.7978, -0.3305, 0.5043, -0.6106, -0.6106, 0.5043, -0.6248, -0.6248, 0.4681, -0.8164, -0.3382, 0.4681, 0.8635, 0.0, 0.5043, 0.7978, 0.3305, 0.5043, 0.8164, 0.3382, 0.4681, 0.8837, -5.243e-08, 0.4681, -0.8635, 0.0, 0.5043, -0.7978, -0.3305, 0.5043, -0.8164, -0.3382, 0.4681, -0.8837, -4.744e-08, 0.4681, 0.7978, -0.3305, 0.5043, 0.8635, 0.0, 0.5043, 0.8837, -5.243e-08, 0.4681, 0.8164, -0.3382, 0.4681, -0.7978, 0.3305, 0.5043, -0.8635, 0.0, 0.5043, -0.8837, -4.744e-08, 0.4681, -0.8164, 0.3382, 0.4681, 0.6106, -0.6106, 0.5043, 0.7978, -0.3305, 0.5043, 0.8164, -0.3382, 0.4681, 0.6248, -0.6248, 0.4681, -0.6106, 0.6106, 0.5043, -0.7978, 0.3305, 0.5043, -0.8164, 0.3382, 0.4681, -0.6248, 0.6248, 0.4681, 0.3305, -0.7978, 0.5043, 0.6106, -0.6106, 0.5043, 0.6248, -0.6248, 0.4681, 0.3382, -0.8164, 0.4681, -0.3305, 0.7978, 0.5043, -0.6106, 0.6106, 0.5043, -0.6248, 0.6248, 0.4681, -0.3382, 0.8164, 0.4681, 2.089e-08, -0.8635, 0.5043, 0.3305, -0.7978, 0.5043, 0.3382, -0.8164, 0.4681, -9.987e-09, -0.8837, 0.4681, 0.3305, 0.7978, 0.5043, 2.089e-08, 0.8635, 0.5043, 3.496e-08, 0.8837, 0.4681, 0.3382, 0.8164, 0.4681, 2.089e-08, 0.8635, 0.5043, -0.3305, 0.7978, 0.5043, -0.3382, 0.8164, 0.4681, 3.496e-08, 0.8837, 0.4681, -0.9465, -1.292e-07, -0.3227, -0.8744, -0.3622, -0.3227, -0.8753, -0.3625, -0.3201, -0.9474, -7.236e-08, -0.3201, 0.3382, -0.8164, 0.4681, 0.6248, -0.6248, 0.4681, 0.6693, -0.6693, -0.3227, 0.3622, -0.8744, -0.3227, -0.3382, 0.8164, 0.4681, -0.6248, 0.6248, 0.4681, -0.6693, 0.6693, -0.3227, -0.3622, 0.8744, -0.3227, -9.987e-09, -0.8837, 0.4681, 0.3382, -0.8164, 0.4681, 0.3622, -0.8744, -0.3227, -1.491e-08, -0.9465, -0.3227, 0.3382, 0.8164, 0.4681, 3.496e-08, 0.8837, 0.4681, 2.983e-08, 0.9465, -0.3227, 0.3622, 0.8744, -0.3227, 3.496e-08, 0.8837, 0.4681, -0.3382, 0.8164, 0.4681, -0.3622, 0.8744, -0.3227, 2.983e-08, 0.9465, -0.3227, -0.3382, -0.8164, 0.4681, -9.987e-09, -0.8837, 0.4681, -1.491e-08, -0.9465, -0.3227, -0.3622, -0.8744, -0.3227, 0.6248, 0.6248, 0.4681, 0.3382, 0.8164, 0.4681, 0.3622, 0.8744, -0.3227, 0.6693, 0.6693, -0.3227, -0.6248, -0.6248, 0.4681, -0.3382, -0.8164, 0.4681, -0.3622, -0.8744, -0.3227, -0.6693, -0.6693, -0.3227, 0.8164, 0.3382, 0.4681, 0.6248, 0.6248, 0.4681, 0.6693, 0.6693, -0.3227, 0.8744, 0.3622, -0.3227, -0.8164, -0.3382, 0.4681, -0.6248, -0.6248, 0.4681, -0.6693, -0.6693, -0.3227, -0.8744, -0.3622, -0.3227, 0.8837, -5.243e-08, 0.4681, 0.8164, 0.3382, 0.4681, 0.8744, 0.3622, -0.3227, 0.9465, -1.292e-07, -0.3227, -0.8837, -4.744e-08, 0.4681, -0.8164, -0.3382, 0.4681, -0.8744, -0.3622, -0.3227, -0.9465, -1.292e-07, -0.3227, 0.8164, -0.3382, 0.4681, 0.8837, -5.243e-08, 0.4681, 0.9465, -1.292e-07, -0.3227, 0.8744, -0.3622, -0.3227, -0.8164, 0.3382, 0.4681, -0.8837, -4.744e-08, 0.4681, -0.9465, -1.292e-07, -0.3227, -0.8744, 0.3622, -0.3227, 0.6248, -0.6248, 0.4681, 0.8164, -0.3382, 0.4681, 0.8744, -0.3622, -0.3227, 0.6693, -0.6693, -0.3227, 0.6699, 0.6699, -0.3201, 0.3625, 0.8753, -0.3201, 0.3826, 0.9237, 0.01687, 0.707, 0.707, 0.01687, 0.8744, -0.3622, -0.3227, 0.9465, -1.292e-07, -0.3227, 0.9474, -6.968e-08, -0.3201, 0.8753, -0.3625, -0.3201, -0.8744, 0.3622, -0.3227, -0.9465, -1.292e-07, -0.3227, -0.9474, -7.236e-08, -0.3201, -0.8753, 0.3625, -0.3201, 0.6693, -0.6693, -0.3227, 0.8744, -0.3622, -0.3227, 0.8753, -0.3625, -0.3201, 0.6699, -0.6699, -0.3201, -0.6693, 0.6693, -0.3227, -0.8744, 0.3622, -0.3227, -0.8753, 0.3625, -0.3201, -0.6699, 0.6699, -0.3201, 0.3622, -0.8744, -0.3227, 0.6693, -0.6693, -0.3227, 0.6699, -0.6699, -0.3201, 0.3625, -0.8753, -0.3201, -0.3622, 0.8744, -0.3227, -0.6693, 0.6693, -0.3227, -0.6699, 0.6699, -0.3201, -0.3625, 0.8753, -0.3201, -1.491e-08, -0.9465, -0.3227, 0.3622, -0.8744, -0.3227, 0.3625, -0.8753, -0.3201, -1.072e-08, -0.9474, -0.3201, 0.3622, 0.8744, -0.3227, 2.983e-08, 0.9465, -0.3227, 5.36e-08, 0.9474, -0.3201, 0.3625, 0.8753, -0.3201, 2.983e-08, 0.9465, -0.3227, -0.3622, 0.8744, -0.3227, -0.3625, 0.8753, -0.3201, 5.36e-08, 0.9474, -0.3201, -0.3622, -0.8744, -0.3227, -1.491e-08, -0.9465, -0.3227, -1.072e-08, -0.9474, -0.3201, -0.3625, -0.8753, -0.3201, 0.6693, 0.6693, -0.3227, 0.3622, 0.8744, -0.3227, 0.3625, 0.8753, -0.3201, 0.6699, 0.6699, -0.3201, -0.6693, -0.6693, -0.3227, -0.3622, -0.8744, -0.3227, -0.3625, -0.8753, -0.3201, -0.6699, -0.6699, -0.3201, 0.8744, 0.3622, -0.3227, 0.6693, 0.6693, -0.3227, 0.6699, 0.6699, -0.3201, 0.8753, 0.3625, -0.3201, -0.8744, -0.3622, -0.3227, -0.6693, -0.6693, -0.3227, -0.6699, -0.6699, -0.3201, -0.8753, -0.3625, -0.3201, 0.9465, -1.292e-07, -0.3227, 0.8744, 0.3622, -0.3227, 0.8753, 0.3625, -0.3201, 0.9474, -6.968e-08, -0.3201, 0.0, 0.0, 1.0, 0.0, 0.0, 1.0, 0.0, 0.0, 1.0, 0.0, 0.0, 1.0, 0.0, 0.0, 1.0, 0.0, 0.0, 1.0, 0.0, 0.0, 1.0, 0.0, 0.0, 1.0, 0.0, 0.0, 1.0, 0.0, 0.0, 1.0, 0.0, 0.0, 1.0, 0.0, 0.0, 1.0, 0.0, 0.0, 1.0, 0.0, 0.0, 1.0, 0.0, 0.0, 1.0, 0.0, 0.0, 1.0, -0.6699, -0.6699, -0.3201, -0.3625, -0.8753, -0.3201, -0.3826, -0.9237, 0.01687, -0.707, -0.707, 0.01687, 0.8753, 0.3625, -0.3201, 0.6699, 0.6699, -0.3201, 0.707, 0.707, 0.01687, 0.9237, 0.3826, 0.01687, -0.8753, -0.3625, -0.3201, -0.6699, -0.6699, -0.3201, -0.707, -0.707, 0.01687, -0.9237, -0.3826, 0.01687, 0.9474, -6.968e-08, -0.3201, 0.8753, 0.3625, -0.3201, 0.9237, 0.3826, 0.01687, 0.9999, 0.0, 0.01687, -0.9474, -7.236e-08, -0.3201, -0.8753, -0.3625, -0.3201, -0.9237, -0.3826, 0.01687, -0.9999, 0.0, 0.01687, 0.8753, -0.3625, -0.3201, 0.9474, -6.968e-08, -0.3201, 0.9999, 0.0, 0.01687, 0.9237, -0.3826, 0.01687, -0.8753, 0.3625, -0.3201, -0.9474, -7.236e-08, -0.3201, -0.9999, 0.0, 0.01687, -0.9237, 0.3826, 0.01687, 0.6699, -0.6699, -0.3201, 0.8753, -0.3625, -0.3201, 0.9237, -0.3826, 0.01687, 0.707, -0.707, 0.01687, -0.6699, 0.6699, -0.3201, -0.8753, 0.3625, -0.3201, -0.9237, 0.3826, 0.01687, -0.707, 0.707, 0.01687, 0.3625, -0.8753, -0.3201, 0.6699, -0.6699, -0.3201, 0.707, -0.707, 0.01687, 0.3826, -0.9237, 0.01687, -0.3625, 0.8753, -0.3201, -0.6699, 0.6699, -0.3201, -0.707, 0.707, 0.01687, -0.3826, 0.9237, 0.01687, -1.072e-08, -0.9474, -0.3201, 0.3625, -0.8753, -0.3201, 0.3826, -0.9237, 0.01687, -2.896e-08, -0.9999, 0.01687, 0.3625, 0.8753, -0.3201, 5.36e-08, 0.9474, -0.3201, 7.722e-08, 0.9999, 0.01687, 0.3826, 0.9237, 0.01687, 5.36e-08, 0.9474, -0.3201, -0.3625, 0.8753, -0.3201, -0.3826, 0.9237, 0.01687, 7.722e-08, 0.9999, 0.01687, -0.3625, -0.8753, -0.3201, -1.072e-08, -0.9474, -0.3201, -2.896e-08, -0.9999, 0.01687, -0.3826, -0.9237, 0.01687, 0.2511, 0.6061, -0.7547, 0.0, 0.6561, -0.7547, 9.992e-09, 0.8513, -0.5247, 0.3258, 0.7865, -0.5247, 0.3258, 0.7865, -0.5247, 9.992e-09, 0.8513, -0.5247, 2.021e-08, 0.9305, -0.3663, 0.3561, 0.8597, -0.3663, -0.4647, -0.4647, 0.7537, -0.6072, -0.2515, 0.7537, -0.6072, -0.2515, 0.7537, -0.4647, -0.4647, 0.7537, 0.4639, 0.4639, -0.7547, 0.2511, 0.6061, -0.7547, 0.3258, 0.7865, -0.5247, 0.602, 0.602, -0.5247, 0.602, 0.602, -0.5247, 0.3258, 0.7865, -0.5247, 0.3561, 0.8597, -0.3663, 0.658, 0.658, -0.3663, -0.6072, -0.2515, 0.7537, -0.6572, 0.0, 0.7537, -0.6572, 0.0, 0.7537, -0.6072, -0.2515, 0.7537, 0.6061, 0.2511, -0.7547, 0.4639, 0.4639, -0.7547, 0.602, 0.602, -0.5247, 0.7865, 0.3258, -0.5247, 0.7865, 0.3258, -0.5247, 0.602, 0.602, -0.5247, 0.658, 0.658, -0.3663, 0.8597, 0.3561, -0.3663, -0.2688, 0.6489, -0.7118, -0.4966, 0.4966, -0.7118, -0.4966, 0.4966, -0.7118, -0.2688, 0.6489, -0.7118, 0.6561, 0.0, -0.7547, 0.6061, 0.2511, -0.7547, 0.7865, 0.3258, -0.5247, 0.8513, 2.498e-09, -0.5247, 0.8513, 2.498e-09, -0.5247, 0.7865, 0.3258, -0.5247, 0.8597, 0.3561, -0.3663, 0.9305, 1.011e-08, -0.3663, -0.6572, 0.0, 0.7537, -0.6072, 0.2515, 0.7537, -0.6072, 0.2515, 0.7537, -0.6572, 0.0, 0.7537, 0.6061, -0.2511, -0.7547, 0.6561, 0.0, -0.7547, 0.8513, 2.498e-09, -0.5247, 0.7865, -0.3258, -0.5247, 0.7865, -0.3258, -0.5247, 0.8513, 2.498e-09, -0.5247, 0.9305, 1.011e-08, -0.3663, 0.8597, -0.3561, -0.3663, -0.6489, 0.2688, -0.7118, -0.7024, -1.76e-08, -0.7118, -0.7024, -1.051e-08, -0.7118, -0.6489, 0.2688, -0.7118, 0.4639, -0.4639, -0.7547, 0.6061, -0.2511, -0.7547, 0.7865, -0.3258, -0.5247, 0.602, -0.602, -0.5247, 0.602, -0.602, -0.5247, 0.7865, -0.3258, -0.5247, 0.8597, -0.3561, -0.3663, 0.658, -0.658, -0.3663, -0.6489, -0.2688, -0.7118, -0.4966, -0.4966, -0.7118, -0.4966, -0.4966, -0.7118, -0.6489, -0.2688, -0.7118, 0.2511, -0.6061, -0.7547, 0.4639, -0.4639, -0.7547, 0.602, -0.602, -0.5247, 0.3258, -0.7865, -0.5247, 0.3258, -0.7865, -0.5247, 0.602, -0.602, -0.5247, 0.658, -0.658, -0.3663, 0.3561, -0.8597, -0.3663, -0.6072, 0.2515, 0.7537, -0.4647, 0.4647, 0.7537, -0.4647, 0.4647, 0.7537, -0.6072, 0.2515, 0.7537, 0.0, -0.6561, -0.7547, 0.2511, -0.6061, -0.7547, 0.3258, -0.7865, -0.5247, -1.249e-08, -0.8513, -0.5247, -1.249e-08, -0.8513, -0.5247, 0.3258, -0.7865, -0.5247, 0.3561, -0.8597, -0.3663, -2.021e-08, -0.9305, -0.3663, -0.2688, -0.6489, -0.7118, 0.0, -0.7024, -0.7118, -5.255e-09, -0.7024, -0.7118, -0.2688, -0.6489, -0.7118, -0.2511, -0.6061, -0.7547, 0.0, -0.6561, -0.7547, -1.249e-08, -0.8513, -0.5247, -0.3258, -0.7865, -0.5247, -0.3258, -0.7865, -0.5247, -1.249e-08, -0.8513, -0.5247, -2.021e-08, -0.9305, -0.3663, -0.3561, -0.8597, -0.3663, -0.4647, 0.4647, 0.7537, -0.2515, 0.6072, 0.7537, -0.2515, 0.6072, 0.7537, -0.4647, 0.4647, 0.7537, -0.4639, -0.4639, -0.7547, -0.2511, -0.6061, -0.7547, -0.3258, -0.7865, -0.5247, -0.602, -0.602, -0.5247, -0.602, -0.602, -0.5247, -0.3258, -0.7865, -0.5247, -0.3561, -0.8597, -0.3663, -0.658, -0.658, -0.3663, 0.2688, -0.6489, -0.7118, 0.4966, -0.4966, -0.7118, 0.4966, -0.4966, -0.7118, 0.2688, -0.6489, -0.7118, -0.6061, -0.2511, -0.7547, -0.4639, -0.4639, -0.7547, -0.602, -0.602, -0.5247, -0.7865, -0.3258, -0.5247, -0.7865, -0.3258, -0.5247, -0.602, -0.602, -0.5247, -0.658, -0.658, -0.3663, -0.8597, -0.3561, -0.3663, 0.2515, 0.6072, 0.7537, 0.4647, 0.4647, 0.7537, 0.4647, 0.4647, 0.7537, 0.2515, 0.6072, 0.7537, -0.6561, 0.0, -0.7547, -0.6061, -0.2511, -0.7547, -0.7865, -0.3258, -0.5247, -0.8513, -2.498e-09, -0.5247, -0.8513, -2.498e-09, -0.5247, -0.7865, -0.3258, -0.5247, -0.8597, -0.3561, -0.3663, -0.9305, -1.011e-08, -0.3663, 0.6489, -0.2688, -0.7118, 0.7024, 1.76e-08, -0.7118, 0.7024, 1.051e-08, -0.7118, 0.6489, -0.2688, -0.7118, -0.6061, 0.2511, -0.7547, -0.6561, 0.0, -0.7547, -0.8513, -2.498e-09, -0.5247, -0.7865, 0.3258, -0.5247, -0.7865, 0.3258, -0.5247, -0.8513, -2.498e-09, -0.5247, -0.9305, -1.011e-08, -0.3663, -0.8597, 0.3561, -0.3663, -0.2515, 0.6072, 0.7537, 0.0, 0.6572, 0.7537, 0.0, 0.6572, 0.7537, -0.2515, 0.6072, 0.7537, -0.4639, 0.4639, -0.7547, -0.6061, 0.2511, -0.7547, -0.7865, 0.3258, -0.5247, -0.602, 0.602, -0.5247, -0.602, 0.602, -0.5247, -0.7865, 0.3258, -0.5247, -0.8597, 0.3561, -0.3663, -0.658, 0.658, -0.3663, 0.6489, 0.2688, -0.7118, 0.4966, 0.4966, -0.7118, 0.4966, 0.4966, -0.7118, 0.6489, 0.2688, -0.7118, -0.2511, 0.6061, -0.7547, -0.4639, 0.4639, -0.7547, -0.602, 0.602, -0.5247, -0.3258, 0.7865, -0.5247, -0.3258, 0.7865, -0.5247, -0.602, 0.602, -0.5247, -0.658, 0.658, -0.3663, -0.3561, 0.8597, -0.3663, 0.4647, 0.4647, 0.7537, 0.6072, 0.2515, 0.7537, 0.6072, 0.2515, 0.7537, 0.4647, 0.4647, 0.7537, 0.0, 0.6561, -0.7547, -0.2511, 0.6061, -0.7547, -0.3258, 0.7865, -0.5247, 9.992e-09, 0.8513, -0.5247, 9.992e-09, 0.8513, -0.5247, -0.3258, 0.7865, -0.5247, -0.3561, 0.8597, -0.3663, 2.021e-08, 0.9305, -0.3663, 0.0, 0.6572, 0.7537, 0.2515, 0.6072, 0.7537, 0.2515, 0.6072, 0.7537, 0.0, 0.6572, 0.7537, 0.3721, 0.8984, 0.2334, 1.99e-08, 0.9724, 0.2334, 2.089e-08, 0.8635, 0.5043, 0.3305, 0.7978, 0.5043, -0.04469, 6.698e-11, -0.999, -0.04469, 6.698e-11, -0.999, -0.04469, 6.698e-11, -0.999, -0.04469, 6.698e-11, -0.999, -0.04469, 6.698e-11, -0.999, -0.04469, 6.698e-11, -0.999, -0.04469, 6.698e-11, -0.999, -0.04469, 6.698e-11, -0.999, -0.04469, 6.698e-11, -0.999, -0.04469, 6.698e-11, -0.999, -0.04469, 6.698e-11, -0.999, -0.04469, 6.698e-11, -0.999, -0.04469, 6.698e-11, -0.999, -0.04469, 6.698e-11, -0.999, -0.04469, 6.698e-11, -0.999, -0.04469, 6.698e-11, -0.999, 0.04469, 1.871e-10, 0.999, 0.04469, 1.871e-10, 0.999, 0.04469, 1.871e-10, 0.999, 0.04469, 1.871e-10, 0.999, 0.04469, 1.871e-10, 0.999, 0.04469, 1.871e-10, 0.999, 0.04469, 1.871e-10, 0.999, 0.04469, 1.871e-10, 0.999, 0.04469, 1.871e-10, 0.999, 0.04469, 1.871e-10, 0.999, 0.04469, 1.871e-10, 0.999, 0.04469, 1.871e-10, 0.999, 0.04469, 1.871e-10, 0.999, 0.04469, 1.871e-10, 0.999, 0.04469, 1.871e-10, 0.999, 0.04469, 1.871e-10, 0.999, -0.3849, -0.9174, -0.1013, -0.005291, -0.993, -0.1183, -0.00529, -0.993, -0.1183, -0.3849, -0.9174, -0.1013, 0.6961, 0.7021, -0.1497, 0.3743, 0.9174, -0.1353, 0.3743, 0.9174, -0.1353, 0.6961, 0.7021, -0.1497, -0.7067, -0.7021, -0.0869, -0.3849, -0.9174, -0.1013, -0.3849, -0.9174, -0.1013, -0.7067, -0.7021, -0.0869, 0.9112, 0.38, -0.1593, 0.6961, 0.7021, -0.1497, 0.6961, 0.7021, -0.1497, 0.9112, 0.38, -0.1593, -0.9218, -0.38, -0.07728, -0.7067, -0.7021, -0.0869, -0.7067, -0.7021, -0.0869, -0.9218, -0.38, -0.07728, 0.9867, -6.671e-08, -0.1626, 0.9112, 0.38, -0.1593, 0.9112, 0.38, -0.1593, 0.9867, -6.87e-08, -0.1626, -0.9973, -1.144e-07, -0.0739, -0.9218, -0.38, -0.07728, -0.9218, -0.38, -0.07728, -0.9973, -1.178e-07, -0.0739, 0.9112, -0.38, -0.1593, 0.9867, -6.671e-08, -0.1626, 0.9867, -6.87e-08, -0.1626, 0.9112, -0.38, -0.1593, -0.9218, 0.38, -0.07728, -0.9973, -1.144e-07, -0.0739, -0.9973, -1.178e-07, -0.0739, -0.9218, 0.38, -0.07728, 0.6961, -0.7021, -0.1497, 0.9112, -0.38, -0.1593, 0.9112, -0.38, -0.1593, 0.6961, -0.7021, -0.1497, -0.7067, 0.7021, -0.0869, -0.9218, 0.38, -0.07728, -0.9218, 0.38, -0.07728, -0.7067, 0.7021, -0.0869, 0.3743, -0.9174, -0.1353, 0.6961, -0.7021, -0.1497, 0.6961, -0.7021, -0.1497, 0.3743, -0.9174, -0.1353, -0.3849, 0.9174, -0.1013, -0.7067, 0.7021, -0.0869, -0.7067, 0.7021, -0.0869, -0.3849, 0.9174, -0.1013, -0.005291, -0.993, -0.1183, 0.3743, -0.9174, -0.1353, 0.3743, -0.9174, -0.1353, -0.00529, -0.993, -0.1183, 0.3743, 0.9174, -0.1353, -0.005291, 0.993, -0.1183, -0.00529, 0.993, -0.1183, 0.3743, 0.9174, -0.1353, -0.005291, 0.993, -0.1183, -0.3849, 0.9174, -0.1013, -0.3849, 0.9174, -0.1013, -0.00529, 0.993, -0.1183, 0.6072, 0.2515, 0.7537, 0.6572, 0.0, 0.7537, 0.6572, 0.0, 0.7537, 0.6072, 0.2515, 0.7537, 0.2688, 0.6489, -0.7118, 0.0, 0.7024, -0.7118, 0.0, 0.7024, -0.7118, 0.2688, 0.6489, -0.7118, 0.6572, 0.0, 0.7537, 0.6072, -0.2515, 0.7537, 0.6072, -0.2515, 0.7537, 0.6572, 0.0, 0.7537, 0.6072, -0.2515, 0.7537, 0.4647, -0.4647, 0.7537, 0.4647, -0.4647, 0.7537, 0.6072, -0.2515, 0.7537, -0.4966, 0.4966, -0.7118, -0.6489, 0.2688, -0.7118, -0.6489, 0.2688, -0.7118, -0.4966, 0.4966, -0.7118, -0.7024, -1.76e-08, -0.7118, -0.6489, -0.2688, -0.7118, -0.6489, -0.2688, -0.7118, -0.7024, -1.051e-08, -0.7118, 0.4647, -0.4647, 0.7537, 0.2515, -0.6072, 0.7537, 0.2515, -0.6072, 0.7537, 0.4647, -0.4647, 0.7537, -0.4966, -0.4966, -0.7118, -0.2688, -0.6489, -0.7118, -0.2688, -0.6489, -0.7118, -0.4966, -0.4966, -0.7118, 0.0, 0.7024, -0.7118, -0.2688, 0.6489, -0.7118, -0.2688, 0.6489, -0.7118, 0.0, 0.7024, -0.7118, 0.2515, -0.6072, 0.7537, 0.0, -0.6572, 0.7537, 0.0, -0.6572, 0.7537, 0.2515, -0.6072, 0.7537, 0.0, -0.7024, -0.7118, 0.2688, -0.6489, -0.7118, 0.2688, -0.6489, -0.7118, -5.255e-09, -0.7024, -0.7118, 0.4966, -0.4966, -0.7118, 0.6489, -0.2688, -0.7118, 0.6489, -0.2688, -0.7118, 0.4966, -0.4966, -0.7118, 0.0, -0.6572, 0.7537, -0.2515, -0.6072, 0.7537, -0.2515, -0.6072, 0.7537, 0.0, -0.6572, 0.7537, 0.7024, 1.76e-08, -0.7118, 0.6489, 0.2688, -0.7118, 0.6489, 0.2688, -0.7118, 0.7024, 1.051e-08, -0.7118, 0.4966, 0.4966, -0.7118, 0.2688, 0.6489, -0.7118, 0.2688, 0.6489, -0.7118, 0.4966, 0.4966, -0.7118, -0.2515, -0.6072, 0.7537, -0.4647, -0.4647, 0.7537, -0.4647, -0.4647, 0.7537, -0.2515, -0.6072, 0.7537, 0.3827, 0.9238, 0.009487, 0.0, 1.0, 0.009487, 4.965e-09, 0.9892, 0.1463, 0.3786, 0.9139, 0.1463, 0.7071, 0.7071, 0.009487, 0.3827, 0.9238, 0.009487, 0.3786, 0.9139, 0.1463, 0.6995, 0.6995, 0.1463, 0.9238, 0.3827, 0.009487, 0.7071, 0.7071, 0.009487, 0.6995, 0.6995, 0.1463, 0.9139, 0.3786, 0.1463, 1.0, 9.684e-09, 0.009487, 0.9238, 0.3827, 0.009487, 0.9139, 0.3786, 0.1463, 0.9892, 0.0, 0.1463, 0.9238, -0.3827, 0.009487, 1.0, 9.684e-09, 0.009487, 0.9892, 0.0, 0.1463, 0.9139, -0.3786, 0.1463, 0.7071, -0.7071, 0.009487, 0.9238, -0.3827, 0.009487, 0.9139, -0.3786, 0.1463, 0.6995, -0.6995, 0.1463, 0.3827, -0.9238, 0.009487, 0.7071, -0.7071, 0.009487, 0.6995, -0.6995, 0.1463, 0.3786, -0.9139, 0.1463, 1.937e-08, -1.0, 0.009487, 0.3827, -0.9238, 0.009487, 0.3786, -0.9139, 0.1463, 1.986e-08, -0.9892, 0.1463, -0.3827, -0.9238, 0.009487, 1.937e-08, -1.0, 0.009487, 1.986e-08, -0.9892, 0.1463, -0.3786, -0.9139, 0.1463, -0.7071, -0.7071, 0.009487, -0.3827, -0.9238, 0.009487, -0.3786, -0.9139, 0.1463, -0.6995, -0.6995, 0.1463, -0.9238, -0.3827, 0.009487, -0.7071, -0.7071, 0.009487, -0.6995, -0.6995, 0.1463, -0.9139, -0.3786, 0.1463, -1.0, 9.684e-09, 0.009487, -0.9238, -0.3827, 0.009487, -0.9139, -0.3786, 0.1463, -0.9892, 0.0, 0.1463, -0.9238, 0.3827, 0.009487, -1.0, 9.684e-09, 0.009487, -0.9892, 0.0, 0.1463, -0.9139, 0.3786, 0.1463, -0.7071, 0.7071, 0.009487, -0.9238, 0.3827, 0.009487, -0.9139, 0.3786, 0.1463, -0.6995, 0.6995, 0.1463, -0.3827, 0.9238, 0.009487, -0.7071, 0.7071, 0.009487, -0.6995, 0.6995, 0.1463, -0.3786, 0.9139, 0.1463, 0.0, 1.0, 0.009487, -0.3827, 0.9238, 0.009487, -0.3786, 0.9139, 0.1463, 4.965e-09, 0.9892, 0.1463, 0.3786, 0.9139, 0.1463, 4.965e-09, 0.9892, 0.1463, 9.327e-09, 0.9585, 0.2852, 0.3668, 0.8855, 0.2852, 4.965e-09, 0.9892, 0.1463, -0.3786, 0.9139, 0.1463, -0.3668, 0.8855, 0.2852, 9.327e-09, 0.9585, 0.2852, -0.3786, 0.9139, 0.1463, -0.6995, 0.6995, 0.1463, -0.6777, 0.6777, 0.2852, -0.3668, 0.8855, 0.2852, -0.6995, 0.6995, 0.1463, -0.9139, 0.3786, 0.1463, -0.8855, 0.3668, 0.2852, -0.6777, 0.6777, 0.2852, -0.9139, 0.3786, 0.1463, -0.9892, 0.0, 0.1463, -0.9585, 0.0, 0.2852, -0.8855, 0.3668, 0.2852, -0.9892, 0.0, 0.1463, -0.9139, -0.3786, 0.1463, -0.8855, -0.3668, 0.2852, -0.9585, 0.0, 0.2852, -0.9139, -0.3786, 0.1463, -0.6995, -0.6995, 0.1463, -0.6777, -0.6777, 0.2852, -0.8855, -0.3668, 0.2852, -0.6995, -0.6995, 0.1463, -0.3786, -0.9139, 0.1463, -0.3668, -0.8855, 0.2852, -0.6777, -0.6777, 0.2852, -0.3786, -0.9139, 0.1463, 1.986e-08, -0.9892, 0.1463, 9.327e-09, -0.9585, 0.2852, -0.3668, -0.8855, 0.2852, 1.986e-08, -0.9892, 0.1463, 0.3786, -0.9139, 0.1463, 0.3668, -0.8855, 0.2852, 9.327e-09, -0.9585, 0.2852, 0.3786, -0.9139, 0.1463, 0.6995, -0.6995, 0.1463, 0.6777, -0.6777, 0.2852, 0.3668, -0.8855, 0.2852, 0.6995, -0.6995, 0.1463, 0.9139, -0.3786, 0.1463, 0.8855, -0.3668, 0.2852, 0.6777, -0.6777, 0.2852, 0.9139, -0.3786, 0.1463, 0.9892, 0.0, 0.1463, 0.9585, 0.0, 0.2852, 0.8855, -0.3668, 0.2852, 0.9892, 0.0, 0.1463, 0.9139, 0.3786, 0.1463, 0.8855, 0.3668, 0.2852, 0.9585, 0.0, 0.2852, 0.9139, 0.3786, 0.1463, 0.6995, 0.6995, 0.1463, 0.6777, 0.6777, 0.2852, 0.8855, 0.3668, 0.2852, 0.6995, 0.6995, 0.1463, 0.3786, 0.9139, 0.1463, 0.3668, 0.8855, 0.2852, 0.6777, 0.6777, 0.2852])] * 3)])

# ---- objects
ob_potion_2 = bpy.data.objects.new('Potion_2', me_cylinder_045)
ob_potion_2_1 = bpy.data.objects.new('potion_2', None)

# ---- transforms, parenting, visibility, modifiers, constraints
ob_potion_2.parent = ob_potion_2_1
ob_potion_2.location = (0.0, 0.0, 0.0)
ob_potion_2.rotation_euler = (-1.629e-07, 0.0, 0.0)
ob_potion_2.color = (0.8, 0.8, 0.8, 1.0)
ob_potion_2_1.location = (0.0, 0.0, 0.0)
ob_potion_2_1.empty_display_size = 0.5

# ---- collection membership
scene.collection.objects.link(ob_potion_2)
scene.collection.objects.link(ob_potion_2_1)

# ---- scene / render settings (as saved in the file)
scene.frame_start = 1; scene.frame_end = 250; scene.frame_set(1)
scene.render.engine = 'BLENDER_EEVEE_NEXT'
scene.render.bake_bias = 0.0
scene.render.bake_samples = 0
scene.cycles.sampling_pattern = 'TABULATED_SOBOL'
scene.eevee.use_volume_custom_range = False
bpy.context.view_layer.update()

# ---- added for rendering (the .blend has no active camera and no usable light): camera, sun + grey world if the file has none
cam_auto = bpy.data.cameras.new('AutoCamera')
cam_auto.lens = 50.0
cam_auto.sensor_width = 36.0
cam_auto.clip_end = 1000.0
ob_auto_camera = bpy.data.objects.new('AutoCamera', cam_auto)
scene.collection.objects.link(ob_auto_camera)
ob_auto_camera.location = (0.293854, -0.352624, 0.365666)
ob_auto_camera.rotation_euler = (1.09748, -7.21219e-08, 0.694738)
scene.camera = ob_auto_camera
light_auto_sun = bpy.data.lights.new('AutoSun', 'SUN')
light_auto_sun.energy = 3.0
light_auto_sun.angle = 0.0523599
ob_auto_sun = bpy.data.objects.new('AutoSun', light_auto_sun)
scene.collection.objects.link(ob_auto_sun)
ob_auto_sun.rotation_euler = (0.872665, 0.174533, 0.523599)
if scene.world is None:
    world_auto = bpy.data.worlds.new('AutoWorld')
    world_auto.color = (0.3, 0.3, 0.3)
    scene.world = world_auto
bpy.context.view_layer.update()
